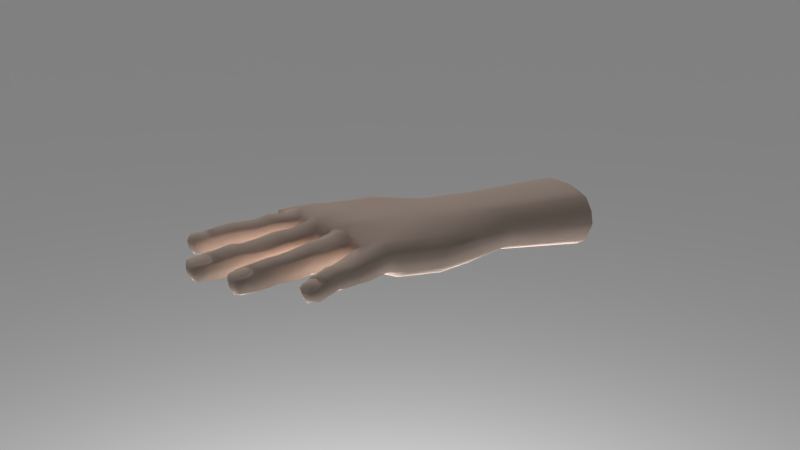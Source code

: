 # Source: Hand.blend  (saved by Blender 2.78.0; exported with 4.5.12 LTS)
import bpy
from mathutils import Matrix  # noqa: F401  (used for matrix-valued properties, if any)

bpy.ops.wm.read_factory_settings(use_empty=True)
scene = bpy.context.scene
scene.name = 'Scene'

# ---- collections
col_collection_1 = bpy.data.collections.new('Collection 1'); scene.collection.children.link(col_collection_1)
col_collection_2 = bpy.data.collections.new('Collection 2'); scene.collection.children.link(col_collection_2)
col_collection_2.hide_render = True
col_collection_2.hide_viewport = True

# ---- materials (node trees are filled in below, after node groups)
mat_material_004 = bpy.data.materials.new('Material.004')
mat_material_004.alpha_threshold = 0.0
mat_material_004.use_transparent_shadow = False
mat_material_004.diffuse_color = (0.8225, 0.6503, 0.5517, 1.0)
mat_material_004.specular_color = (0.3439, 0.3217, 0.2372)
mat_material_004.roughness = 0.5
mat_material_004.specular_intensity = 0.451
mat_material_004.line_color = (0.0, 0.0, 0.0, 1.0)
mat_material_043 = bpy.data.materials.new('Material.043')
mat_material_043.alpha_threshold = 0.0
mat_material_043.use_transparent_shadow = False
mat_material_043.roughness = 0.5
mat_material_043.line_color = (0.0, 0.0, 0.0, 1.0)

# ---- material node trees

# ---- cameras
cam_camera_001 = bpy.data.cameras.new('Camera.001')
cam_camera_001.clip_end = 100.0
cam_camera_001.lens = 35.0
cam_camera_001.sensor_width = 32.0
cam_camera_001.sensor_height = 18.0
cam_camera_001.display_size = 2.0
cam_camera_001.dof.focus_distance = 0.0
cam_camera_001.dof.aperture_fstop = 128.0
cam_camera_001.dof.aperture_blades = 6

# ---- lights
light_point_001 = bpy.data.lights.new('Point.001', 'POINT')
light_point_001.transmission_factor = 0.0
light_point_001.energy = 100.0
light_point_001.shadow_buffer_clip_start = 0.5
light_point_001.shadow_soft_size = 0.1
light_point_001.shadow_maximum_resolution = 0.006
light_point_001.use_absolute_resolution = True
light_point_001.cycles.use_multiple_importance_sampling = False
light_hemi = bpy.data.lights.new('Hemi', 'SUN')
light_hemi.transmission_factor = 0.0
light_hemi.angle = 1.571
light_hemi.energy = 1.0
light_hemi.shadow_buffer_clip_start = 0.5
light_hemi.shadow_soft_size = 1.0
light_hemi.shadow_cascade_max_distance = 1000.0
light_hemi.cycles.use_multiple_importance_sampling = False

# ---- meshes
me_plane_002 = bpy.data.meshes.new('Plane.002')
me_plane_002.from_pydata([(-1.0, -1.0, 0.0), (1.0, -1.0, 0.0), (-1.0, 1.0, 0.0), (1.0, 1.0, 0.0)], [], [(0, 1, 3, 2)])
me_plane_002.use_remesh_preserve_volume = False
me_plane_002.use_remesh_preserve_attributes = False
me_plane_002.use_mirror_vertex_groups = False
me_plane_002.update()
me_cube_017 = bpy.data.meshes.new('Cube.017')
me_cube_017.from_pydata([(-0.3293, -0.1031, 1.46), (-0.3066, -0.09697, 1.458), (-0.3081, -0.1143, 1.459), (-0.3079, -0.1058, 1.443), (-0.3072, -0.1054, 1.462), (-0.3236, -0.09605, 1.456), (-0.3249, -0.1119, 1.457), (-0.3157, -0.1131, 1.457), (-0.3033, -0.115, 1.459), (-0.3032, -0.1062, 1.443), (-0.3376, -0.09587, 1.456), (-0.3459, -0.09554, 1.452), (-0.3379, -0.1031, 1.459), (-0.3418, -0.1032, 1.458), (-0.3478, -0.1091, 1.455), (-0.3462, -0.09627, 1.455), (-0.3543, -0.1018, 1.453), (-0.34, -0.1336, 1.442), (-0.3323, -0.1256, 1.455), (-0.3336, -0.1335, 1.441), (-0.3079, -0.1431, 1.457), (-0.3581, -0.1328, 1.441), (-0.3496, -0.133, 1.441), (-0.3581, -0.1404, 1.452), (-0.3572, -0.1268, 1.453), (-0.3657, -0.133, 1.45), (-0.3572, -0.1279, 1.453), (-0.3644, -0.1335, 1.452), (-0.3525, -0.1602, 1.446), (-0.3231, -0.1515, 1.454), (-0.3245, -0.1593, 1.441), (-0.3219, -0.1582, 1.457), (-0.3134, -0.1576, 1.458), (-0.3458, -0.1533, 1.449), (-0.3363, -0.1665, 1.453), (-0.346, -0.1603, 1.44), (-0.3452, -0.1663, 1.451), (-0.3459, -0.1538, 1.452), (-0.3529, -0.1601, 1.449), (-0.3458, -0.1546, 1.451), (-0.3451, -0.1656, 1.451), (-0.3404, -0.16, 1.454), (-0.3518, -0.1602, 1.451), (-0.3463, -0.1598, 1.453), (-0.3016, -0.1831, 1.455), (-0.2952, -0.1816, 1.455), (-0.2869, -0.178, 1.441), (-0.3135, -0.1795, 1.451), (-0.32, -0.1813, 1.447), (-0.3177, -0.1927, 1.446), (-0.3184, -0.1866, 1.44), (-0.3123, -0.1856, 1.454), (-0.3154, -0.1866, 1.452), (-0.3181, -0.1926, 1.449), (-0.3202, -0.1821, 1.449), (-0.3248, -0.1884, 1.447), (-0.324, -0.1884, 1.449), (-0.3152, -0.1866, 1.451), (-0.3179, -0.1918, 1.449), (-0.32, -0.1829, 1.449), (-0.3199, -0.1875, 1.451), (-0.2807, -0.06526, 1.441), (-0.2767, -0.06013, 1.435), (-0.2773, -0.06348, 1.449), (-0.2556, -0.06198, 1.443), (-0.2599, -0.06105, 1.443), (-0.265, -0.06708, 1.433), (-0.234, -0.116, 1.427), (-0.2181, -0.09357, 1.437), (-0.2061, -0.1033, 1.438), (-0.2044, -0.1684, 1.446), (-0.2335, -0.1307, 1.428), (-0.2062, -0.1284, 1.427), (-0.2372, -0.1517, 1.462), (-0.24, -0.1317, 1.463), (-0.2695, -0.1739, 1.46), (-0.2673, -0.1804, 1.453), (-0.2808, -0.1317, 1.44), (-0.2757, -0.1529, 1.44), (-0.2811, -0.09887, 1.459), (-0.2811, -0.1091, 1.465), (-0.2693, -0.06129, 1.444), (-0.2587, -0.07293, 1.433), (-0.2415, -0.1004, 1.429), (-0.2515, -0.09279, 1.448), (-0.2511, -0.09036, 1.447), (-0.229, -0.08126, 1.44), (-0.2518, -0.08378, 1.433), (-0.1738, -0.1614, 1.451), (-0.1748, -0.1168, 1.458), (-0.2535, -0.1791, 1.452), (-0.2675, -0.1303, 1.436), (-0.2915, -0.09864, 1.458), (-0.2871, -0.1069, 1.444), (-0.2869, -0.1085, 1.464), (-0.2951, -0.1238, 1.458), (-0.2953, -0.133, 1.441), (-0.2887, -0.1341, 1.466), (-0.2843, -0.1446, 1.461), (-0.2911, -0.1637, 1.456), (-0.2824, -0.1559, 1.463), (-0.3513, -0.09619, 1.451), (-0.3527, -0.1081, 1.451), (-0.3305, -0.1112, 1.457), (-0.3509, -0.1021, 1.445), (-0.3536, -0.1019, 1.449), (-0.3316, -0.1041, 1.444), (-0.3307, -0.09678, 1.447), (-0.325, -0.1046, 1.443), (-0.3155, -0.113, 1.446), (-0.302, -0.1059, 1.462), (-0.3459, -0.09596, 1.446), (-0.3387, -0.09628, 1.447), (-0.3472, -0.1091, 1.446), (-0.3398, -0.1103, 1.446), (-0.3476, -0.1098, 1.451), (-0.347, -0.1024, 1.444), (-0.3396, -0.1031, 1.443), (-0.3392, -0.1105, 1.456), (-0.3435, -0.1089, 1.456), (-0.342, -0.09718, 1.456), (-0.3418, -0.103, 1.457), (-0.3476, -0.108, 1.455), (-0.3531, -0.1076, 1.453), (-0.3518, -0.09681, 1.454), (-0.3463, -0.0972, 1.455), (-0.3535, -0.102, 1.455), (-0.3423, -0.0979, 1.455), (-0.3479, -0.107, 1.456), (-0.3467, -0.09796, 1.456), (-0.3522, -0.102, 1.456), (-0.3479, -0.1024, 1.457), (-0.3651, -0.1329, 1.447), (-0.3141, -0.133, 1.443), (-0.3129, -0.1341, 1.461), (-0.3376, -0.1258, 1.456), (-0.3367, -0.1338, 1.458), (-0.3137, -0.1247, 1.446), (-0.3131, -0.1249, 1.458), (-0.3084, -0.133, 1.442), (-0.3227, -0.1248, 1.445), (-0.3336, -0.1257, 1.445), (-0.322, -0.1249, 1.456), (-0.323, -0.1331, 1.441), (-0.3217, -0.1342, 1.459), (-0.3313, -0.1341, 1.458), (-0.3083, -0.1249, 1.445), (-0.3085, -0.1415, 1.446), (-0.3074, -0.134, 1.461), (-0.2945, -0.1429, 1.459), (-0.3571, -0.1265, 1.444), (-0.3489, -0.1259, 1.445), (-0.3576, -0.1398, 1.443), (-0.3491, -0.1407, 1.443), (-0.3571, -0.1261, 1.45), (-0.3579, -0.1408, 1.448), (-0.3476, -0.1258, 1.454), (-0.347, -0.1334, 1.457), (-0.3519, -0.1333, 1.455), (-0.3521, -0.1336, 1.454), (-0.3534, -0.1399, 1.453), (-0.3527, -0.1272, 1.454), (-0.358, -0.1395, 1.452), (-0.3644, -0.1389, 1.451), (-0.3635, -0.1279, 1.452), (-0.3531, -0.1281, 1.453), (-0.3538, -0.1338, 1.455), (-0.358, -0.1384, 1.453), (-0.3573, -0.129, 1.453), (-0.3625, -0.1336, 1.453), (-0.3581, -0.1337, 1.454), (-0.3066, -0.1488, 1.456), (-0.3282, -0.1519, 1.454), (-0.3297, -0.1593, 1.441), (-0.3299, -0.1527, 1.445), (-0.3275, -0.1655, 1.454), (-0.3225, -0.1656, 1.454), (-0.3062, -0.1655, 1.456), (-0.3074, -0.1572, 1.442), (-0.3009, -0.1568, 1.46), (-0.315, -0.1508, 1.443), (-0.3246, -0.1522, 1.444), (-0.3238, -0.166, 1.444), (-0.314, -0.1501, 1.455), (-0.3151, -0.1584, 1.441), (-0.3019, -0.1485, 1.445), (-0.3016, -0.164, 1.444), (-0.3008, -0.1651, 1.455), (-0.292, -0.1546, 1.44), (-0.2935, -0.1563, 1.46), (-0.3458, -0.154, 1.443), (-0.3383, -0.1532, 1.444), (-0.345, -0.1663, 1.443), (-0.3373, -0.1665, 1.443), (-0.345, -0.1669, 1.448), (-0.3372, -0.1527, 1.453), (-0.336, -0.1594, 1.456), (-0.3402, -0.1599, 1.455), (-0.3409, -0.1657, 1.453), (-0.3416, -0.1543, 1.453), (-0.3509, -0.1655, 1.45), (-0.3514, -0.1551, 1.45), (-0.342, -0.1598, 1.454), (-0.3419, -0.1549, 1.452), (-0.3455, -0.1646, 1.452), (-0.346, -0.1551, 1.452), (-0.3505, -0.16, 1.452), (-0.3242, -0.1881, 1.444), (-0.3058, -0.184, 1.442), (-0.2866, -0.179, 1.457), (-0.3072, -0.1784, 1.445), (-0.3065, -0.1778, 1.453), (-0.304, -0.19, 1.453), (-0.3015, -0.1828, 1.441), (-0.2959, -0.1744, 1.444), (-0.3029, -0.1771, 1.444), (-0.3006, -0.189, 1.444), (-0.296, -0.1745, 1.454), (-0.3026, -0.1768, 1.453), (-0.3005, -0.1894, 1.453), (-0.2947, -0.1808, 1.441), (-0.2938, -0.1881, 1.452), (-0.2785, -0.1667, 1.456), (-0.2757, -0.1733, 1.441), (-0.2761, -0.1758, 1.459), (-0.3194, -0.1817, 1.442), (-0.3137, -0.1799, 1.443), (-0.3171, -0.1916, 1.441), (-0.3108, -0.191, 1.443), (-0.3149, -0.1916, 1.45), (-0.317, -0.1817, 1.451), (-0.3225, -0.1925, 1.448), (-0.3243, -0.1841, 1.448), (-0.3185, -0.1913, 1.45), (-0.3203, -0.1835, 1.45), (-0.3231, -0.1882, 1.45), (-0.2327, -0.1691, 1.455), (-0.2056, -0.1658, 1.452), (-0.2043, -0.151, 1.426), (-0.2386, -0.09175, 1.455), (-0.2229, -0.08786, 1.439), (-0.2667, -0.06044, 1.443), (-0.2772, -0.06877, 1.441), (-0.282, -0.0586, 1.442), (-0.2064, -0.1583, 1.457), (-0.207, -0.1008, 1.45), (-0.2601, -0.0696, 1.45), (-0.2605, -0.0707, 1.433), (-0.2644, -0.07566, 1.443), (-0.2735, -0.05791, 1.436), (-0.2808, -0.05626, 1.443), (-0.2752, -0.06116, 1.449), (-0.2793, -0.06584, 1.447), (-0.2824, -0.06213, 1.442), (-0.2796, -0.06313, 1.437), (-0.281, -0.058, 1.437), (-0.2813, -0.06103, 1.448), (-0.2387, -0.1425, 1.462), (-0.2068, -0.1409, 1.46), (-0.2597, -0.06165, 1.436), (-0.2611, -0.0632, 1.45), (-0.2675, -0.07136, 1.448), (-0.2697, -0.07151, 1.435), (-0.264, -0.07456, 1.436), (-0.265, -0.06805, 1.45), (-0.2376, -0.09487, 1.456), (-0.2558, -0.09529, 1.446), (-0.2556, -0.1021, 1.435), (-0.2394, -0.106, 1.427), (-0.206, -0.1349, 1.427), (-0.2308, -0.1758, 1.448), (-0.2038, -0.1594, 1.429), (-0.2587, -0.1699, 1.435), (-0.1745, -0.152, 1.43), (-0.2273, -0.1658, 1.43), (-0.2732, -0.1823, 1.454), (-0.2051, -0.1415, 1.427), (-0.2067, -0.1496, 1.46), (-0.2066, -0.1318, 1.46), (-0.2391, -0.1029, 1.462), (-0.2056, -0.1058, 1.456), (-0.2778, -0.1646, 1.444), (-0.2059, -0.1141, 1.458), (-0.1097, -0.1163, 1.458), (-0.1097, -0.1094, 1.455), (-0.1097, -0.1324, 1.46), (-0.1097, -0.1505, 1.458), (-0.1097, -0.1376, 1.421), (-0.1097, -0.1524, 1.422), (-0.1097, -0.1656, 1.439), (-0.2807, -0.1216, 1.464), (-0.2804, -0.105, 1.442), (-0.272, -0.1626, 1.441), (-0.2713, -0.1653, 1.459), (-0.2677, -0.178, 1.443), (-0.2814, -0.09828, 1.45), (-0.2794, -0.119, 1.44), (-0.2796, -0.1448, 1.464), (-0.2776, -0.1422, 1.442), (-0.2699, -0.1716, 1.44), (-0.2772, -0.1554, 1.465), (-0.2837, -0.1339, 1.467), (-0.2751, -0.06111, 1.449), (-0.2795, -0.0586, 1.448), (-0.2697, -0.05996, 1.438), (-0.2734, -0.05829, 1.438), (-0.2739, -0.05811, 1.444), (-0.2748, -0.06025, 1.448), (-0.2733, -0.05774, 1.439), (-0.2716, -0.06243, 1.448), (-0.2622, -0.07593, 1.437), (-0.2572, -0.0713, 1.45), (-0.252, -0.06468, 1.443), (-0.2272, -0.08802, 1.452), (-0.2313, -0.08209, 1.451), (-0.2457, -0.0924, 1.454), (-0.241, -0.08804, 1.453), (-0.2437, -0.09381, 1.431), (-0.2552, -0.08462, 1.445), (-0.2413, -0.07494, 1.45), (-0.2438, -0.07686, 1.434), (-0.2481, -0.08002, 1.451), (-0.241, -0.07308, 1.441), (-0.1745, -0.1086, 1.448), (-0.1745, -0.1494, 1.459), (-0.174, -0.1569, 1.457), (-0.1748, -0.1113, 1.436), (-0.1749, -0.1379, 1.429), (-0.1749, -0.1279, 1.429), (-0.1745, -0.1114, 1.456), (-0.2664, -0.09981, 1.443), (-0.2648, -0.09698, 1.453), (-0.2644, -0.1132, 1.436), (-0.2655, -0.1005, 1.461), (-0.2618, -0.1539, 1.464), (-0.2555, -0.1721, 1.458), (-0.2634, -0.1514, 1.435), (-0.2646, -0.144, 1.463), (-0.2389, -0.1116, 1.463), (-0.2333, -0.1373, 1.429), (-0.2349, -0.1603, 1.459), (-0.2389, -0.09803, 1.458), (-0.2399, -0.1209, 1.461), (-0.2292, -0.1561, 1.427), (-0.2881, -0.133, 1.442), (-0.2929, -0.1472, 1.445), (-0.2839, -0.1438, 1.446), (-0.2908, -0.1621, 1.443), (-0.2957, -0.1246, 1.444), (-0.2875, -0.1209, 1.445), (-0.2859, -0.09834, 1.449), (-0.2965, -0.1341, 1.464), (-0.2858, -0.1212, 1.459), (-0.2932, -0.1074, 1.462), (-0.2936, -0.117, 1.459), (-0.2886, -0.1461, 1.459), (-0.2854, -0.1534, 1.441), (-0.351, -0.1078, 1.447), (-0.3497, -0.09657, 1.447), (-0.3071, -0.09776, 1.446), (-0.3086, -0.1138, 1.447), (-0.3316, -0.1112, 1.447), (-0.329, -0.09588, 1.457), (-0.3246, -0.09693, 1.446), (-0.3254, -0.1118, 1.446), (-0.3238, -0.1038, 1.46), (-0.3022, -0.09812, 1.446), (-0.3038, -0.1142, 1.447), (-0.3018, -0.09727, 1.457), (-0.3143, -0.09719, 1.445), (-0.3142, -0.0963, 1.456), (-0.3146, -0.1054, 1.443), (-0.3152, -0.1046, 1.46), (-0.3436, -0.108, 1.455), (-0.3525, -0.1066, 1.455), (-0.3514, -0.09774, 1.455), (-0.3449, -0.107, 1.456), (-0.3435, -0.1028, 1.457), (-0.3437, -0.09855, 1.456), (-0.3518, -0.1059, 1.456), (-0.3508, -0.09826, 1.456), (-0.3621, -0.1386, 1.443), (-0.3616, -0.1275, 1.445), (-0.3631, -0.1273, 1.449), (-0.3639, -0.1391, 1.447), (-0.3396, -0.1261, 1.446), (-0.3144, -0.1419, 1.446), (-0.3395, -0.1414, 1.444), (-0.3138, -0.1435, 1.457), (-0.3377, -0.1421, 1.455), (-0.3624, -0.1328, 1.442), (-0.3334, -0.1417, 1.444), (-0.3323, -0.1427, 1.454), (-0.3079, -0.1245, 1.458), (-0.3228, -0.142, 1.444), (-0.3222, -0.1435, 1.455), (-0.2943, -0.1417, 1.446), (-0.3481, -0.1415, 1.453), (-0.3538, -0.1392, 1.452), (-0.3636, -0.1383, 1.452), (-0.3629, -0.1289, 1.452), (-0.3549, -0.1383, 1.453), (-0.3543, -0.1293, 1.454), (-0.3623, -0.1376, 1.453), (-0.3618, -0.1296, 1.453), (-0.3491, -0.1656, 1.443), (-0.3496, -0.1552, 1.444), (-0.3511, -0.1547, 1.447), (-0.3505, -0.1659, 1.447), (-0.3073, -0.1494, 1.445), (-0.307, -0.165, 1.446), (-0.329, -0.1659, 1.444), (-0.35, -0.1602, 1.441), (-0.3058, -0.1571, 1.46), (-0.327, -0.1586, 1.457), (-0.3018, -0.1481, 1.457), (-0.3019, -0.1562, 1.442), (-0.3144, -0.1659, 1.444), (-0.3136, -0.1658, 1.455), (-0.2942, -0.1471, 1.458), (-0.3381, -0.16, 1.441), (-0.3413, -0.1651, 1.452), (-0.3503, -0.1648, 1.451), (-0.3507, -0.1559, 1.451), (-0.3426, -0.1643, 1.453), (-0.3431, -0.1554, 1.453), (-0.3495, -0.1642, 1.452), (-0.35, -0.1562, 1.452), (-0.3204, -0.1915, 1.442), (-0.3223, -0.1833, 1.442), (-0.3239, -0.1834, 1.446), (-0.322, -0.1924, 1.445), (-0.3043, -0.1898, 1.445), (-0.2882, -0.1717, 1.456), (-0.2849, -0.1859, 1.453), (-0.3217, -0.1874, 1.44), (-0.3054, -0.1837, 1.455), (-0.2882, -0.1715, 1.446), (-0.2853, -0.1848, 1.443), (-0.2935, -0.1873, 1.444), (-0.2734, -0.1799, 1.443), (-0.3108, -0.1917, 1.451), (-0.3124, -0.1853, 1.44), (-0.3237, -0.1847, 1.449), (-0.3219, -0.1918, 1.448), (-0.317, -0.1825, 1.45), (-0.3149, -0.191, 1.45), (-0.3162, -0.1906, 1.45), (-0.3165, -0.1869, 1.452), (-0.3179, -0.1833, 1.451), (-0.3215, -0.1913, 1.449), (-0.3232, -0.185, 1.45), (-0.206, -0.1225, 1.459), (-0.2725, -0.06271, 1.434), (-0.2731, -0.06557, 1.449), (-0.2313, -0.1734, 1.436), (-0.2041, -0.1653, 1.434), (-0.2073, -0.1135, 1.427), (-0.2547, -0.0993, 1.437), (-0.2276, -0.09488, 1.429), (-0.267, -0.05942, 1.437), (-0.2693, -0.0623, 1.45), (-0.2753, -0.06813, 1.447), (-0.2766, -0.06638, 1.436), (-0.1741, -0.1592, 1.434), (-0.2563, -0.06405, 1.45), (-0.2628, -0.07318, 1.449), (-0.2558, -0.06347, 1.436), (-0.2801, -0.05881, 1.448), (-0.279, -0.05585, 1.438), (-0.2821, -0.06349, 1.446), (-0.2821, -0.06081, 1.437), (-0.2556, -0.08602, 1.437), (-0.2698, -0.07358, 1.442), (-0.2214, -0.09173, 1.452), (-0.2482, -0.09472, 1.454), (-0.223, -0.1021, 1.426), (-0.2313, -0.1449, 1.427), (-0.2824, -0.1532, 1.442), (-0.2672, -0.1326, 1.466), (-0.1749, -0.1324, 1.46), (-0.2856, -0.09887, 1.459), (-0.1097, -0.1227, 1.46), (-0.1097, -0.1062, 1.447), (-0.1097, -0.142, 1.46), (-0.1097, -0.1585, 1.455), (-0.1097, -0.132, 1.422), (-0.1097, -0.1443, 1.421), (-0.1097, -0.1279, 1.423), (-0.1097, -0.1202, 1.424), (-0.1097, -0.1607, 1.427), (-0.1097, -0.164, 1.447), (-0.1097, -0.1101, 1.432), (-0.262, -0.1612, 1.436), (-0.2552, -0.1763, 1.439), (-0.2784, -0.05615, 1.439), (-0.2793, -0.05585, 1.444), (-0.2701, -0.06042, 1.444), (-0.2778, -0.05597, 1.444), (-0.2786, -0.05819, 1.448), (-0.2721, -0.06149, 1.448), (-0.2705, -0.05929, 1.439), (-0.2774, -0.05594, 1.44), (-0.2627, -0.07659, 1.444), (-0.2528, -0.06664, 1.45), (-0.2609, -0.07456, 1.449), (-0.253, -0.06632, 1.435), (-0.2467, -0.08941, 1.452), (-0.2533, -0.09523, 1.437), (-0.2336, -0.08762, 1.432), (-0.2524, -0.0826, 1.45), (-0.1748, -0.1236, 1.459), (-0.1749, -0.1325, 1.429), (-0.1748, -0.1444, 1.429), (-0.1738, -0.1627, 1.444), (-0.1748, -0.1411, 1.459), (-0.1749, -0.1199, 1.429), (-0.2665, -0.121, 1.463), (-0.2577, -0.1636, 1.46), (-0.2662, -0.1396, 1.437), (-0.2649, -0.1101, 1.464), (-0.2871, -0.146, 1.447), (-0.2825, -0.1612, 1.444), (-0.294, -0.1159, 1.447), (-0.2928, -0.1068, 1.443), (-0.2915, -0.09863, 1.448), (-0.2833, -0.1631, 1.456), (-0.2876, -0.156, 1.462)], [], [(105, 104, 357, 102), (105, 101, 358, 104), (362, 5, 363, 107), (103, 361, 364, 6), (106, 108, 364, 361), (106, 107, 363, 108), (0, 365, 5, 362), (0, 103, 6, 365), (1, 368, 366, 359), (2, 360, 367, 8), (3, 9, 367, 360), (3, 359, 366, 9), (4, 110, 368, 1), (4, 2, 8, 110), (370, 1, 359, 369), (5, 370, 369, 363), (6, 364, 109, 7), (7, 109, 360, 2), (108, 371, 109, 364), (371, 3, 360, 109), (108, 363, 369, 371), (371, 369, 359, 3), (365, 372, 370, 5), (372, 4, 1, 370), (365, 6, 7, 372), (372, 7, 2, 4), (368, 92, 525, 366), (8, 367, 523, 354), (9, 524, 523, 367), (9, 366, 525, 524), (110, 353, 92, 368), (110, 8, 354, 353), (10, 362, 107, 112), (11, 10, 112, 111), (11, 111, 358, 101), (115, 102, 357, 113), (115, 113, 114, 118), (118, 114, 361, 103), (116, 117, 114, 113), (116, 113, 357, 104), (117, 106, 361, 114), (116, 104, 358, 111), (116, 111, 112, 117), (117, 112, 107, 106), (12, 0, 362, 10), (103, 0, 12, 118), (13, 119, 118, 12), (13, 121, 373, 119), (13, 12, 10, 120), (13, 120, 127, 121), (14, 123, 102, 115), (14, 115, 118, 119), (14, 119, 373, 122), (14, 122, 374, 123), (15, 120, 10, 11), (15, 11, 101, 124), (15, 124, 375, 125), (15, 125, 127, 120), (16, 105, 102, 123), (16, 123, 374, 126), (16, 124, 101, 105), (16, 126, 375, 124), (121, 377, 376, 373), (121, 127, 378, 377), (122, 373, 376, 128), (122, 128, 379, 374), (125, 375, 380, 129), (125, 129, 378, 127), (126, 374, 379, 130), (126, 130, 380, 375), (131, 130, 379, 128), (131, 128, 376, 377), (131, 377, 378, 129), (131, 129, 380, 130), (132, 390, 381, 384), (132, 383, 382, 390), (135, 18, 141, 385), (389, 387, 391, 392), (17, 19, 391, 387), (17, 385, 141, 19), (136, 145, 18, 135), (136, 389, 392, 145), (138, 393, 146, 137), (388, 386, 147, 20), (133, 139, 147, 386), (133, 137, 146, 139), (134, 148, 393, 138), (134, 388, 20, 148), (142, 138, 137, 140), (18, 142, 140, 141), (392, 391, 394, 395), (395, 394, 386, 388), (19, 143, 394, 391), (143, 133, 386, 394), (19, 141, 140, 143), (143, 140, 137, 133), (145, 144, 142, 18), (144, 134, 138, 142), (145, 392, 395, 144), (144, 395, 388, 134), (393, 95, 348, 146), (20, 147, 396, 149), (139, 96, 396, 147), (139, 146, 348, 96), (148, 351, 95, 393), (148, 20, 149, 351), (156, 135, 385, 151), (154, 156, 151, 150), (154, 150, 382, 383), (155, 384, 381, 152), (155, 152, 153, 397), (397, 153, 387, 389), (21, 22, 153, 152), (21, 152, 381, 390), (22, 17, 387, 153), (21, 390, 382, 150), (21, 150, 151, 22), (22, 151, 385, 17), (157, 136, 135, 156), (157, 397, 389, 136), (158, 160, 397, 157), (158, 159, 398, 160), (158, 157, 156, 161), (158, 161, 165, 159), (23, 163, 384, 155), (23, 155, 397, 160), (23, 160, 398, 162), (23, 162, 399, 163), (24, 161, 156, 154), (24, 154, 383, 164), (24, 164, 400, 26), (24, 26, 165, 161), (25, 132, 384, 163), (25, 163, 399, 27), (25, 164, 383, 132), (25, 27, 400, 164), (159, 166, 401, 398), (159, 165, 402, 166), (162, 398, 401, 167), (162, 167, 403, 399), (26, 400, 404, 168), (26, 168, 402, 165), (27, 399, 403, 169), (27, 169, 404, 400), (170, 169, 403, 167), (170, 167, 401, 166), (170, 166, 402, 168), (170, 168, 404, 169), (28, 412, 405, 408), (28, 407, 406, 412), (172, 29, 181, 174), (175, 411, 182, 176), (173, 30, 182, 411), (173, 174, 181, 30), (414, 31, 29, 172), (414, 175, 176, 31), (171, 415, 185, 409), (177, 410, 186, 187), (178, 416, 186, 410), (178, 409, 185, 416), (413, 179, 415, 171), (413, 177, 187, 179), (183, 171, 409, 180), (29, 183, 180, 181), (176, 182, 417, 418), (418, 417, 410, 177), (30, 184, 417, 182), (184, 178, 410, 417), (30, 181, 180, 184), (184, 180, 409, 178), (31, 32, 183, 29), (32, 413, 171, 183), (31, 176, 418, 32), (32, 418, 177, 413), (415, 419, 345, 185), (187, 186, 347, 99), (416, 188, 347, 186), (416, 185, 345, 188), (179, 189, 419, 415), (179, 187, 99, 189), (195, 172, 174, 191), (33, 195, 191, 190), (33, 190, 406, 407), (194, 408, 405, 192), (194, 192, 193, 34), (34, 193, 411, 175), (35, 420, 193, 192), (35, 192, 405, 412), (420, 173, 411, 193), (35, 412, 406, 190), (35, 190, 191, 420), (420, 191, 174, 173), (196, 414, 172, 195), (196, 34, 175, 414), (197, 198, 34, 196), (197, 41, 421, 198), (197, 196, 195, 199), (197, 199, 203, 41), (36, 200, 408, 194), (36, 194, 34, 198), (36, 198, 421, 40), (36, 40, 422, 200), (37, 199, 195, 33), (37, 33, 407, 201), (37, 201, 423, 39), (37, 39, 203, 199), (38, 28, 408, 200), (38, 200, 422, 42), (38, 201, 407, 28), (38, 42, 423, 201), (41, 202, 424, 421), (41, 203, 425, 202), (40, 421, 424, 204), (40, 204, 426, 422), (39, 423, 427, 205), (39, 205, 425, 203), (42, 422, 426, 206), (42, 206, 427, 423), (43, 206, 426, 204), (43, 204, 424, 202), (43, 202, 425, 205), (43, 205, 427, 206), (207, 435, 428, 431), (207, 430, 429, 435), (211, 218, 215, 210), (212, 432, 216, 219), (208, 213, 216, 432), (208, 210, 215, 213), (436, 44, 218, 211), (436, 212, 219, 44), (217, 433, 437, 214), (218, 217, 214, 215), (219, 216, 439, 221), (221, 439, 438, 434), (213, 220, 439, 216), (220, 46, 438, 439), (213, 215, 214, 220), (220, 214, 437, 46), (44, 45, 217, 218), (45, 209, 433, 217), (44, 219, 221, 45), (45, 221, 434, 209), (433, 222, 281, 437), (434, 438, 440, 275), (46, 223, 440, 438), (46, 437, 281, 223), (209, 224, 222, 433), (209, 434, 275, 224), (47, 211, 210, 226), (48, 47, 226, 225), (48, 225, 429, 430), (49, 431, 428, 227), (49, 227, 228, 441), (441, 228, 432, 212), (50, 442, 228, 227), (50, 227, 428, 435), (442, 208, 432, 228), (50, 435, 429, 225), (50, 225, 226, 442), (442, 226, 210, 208), (51, 436, 211, 47), (51, 441, 212, 436), (52, 229, 441, 51), (52, 57, 446, 229), (52, 51, 47, 230), (52, 230, 445, 57), (53, 231, 431, 49), (53, 49, 441, 229), (53, 229, 446, 58), (53, 58, 444, 231), (54, 230, 47, 48), (54, 48, 430, 232), (54, 232, 443, 59), (54, 59, 445, 230), (55, 207, 431, 231), (55, 231, 444, 56), (55, 232, 430, 207), (55, 56, 443, 232), (57, 448, 447, 446), (57, 445, 449, 448), (58, 446, 447, 233), (58, 233, 450, 444), (59, 443, 451, 234), (59, 234, 449, 445), (56, 444, 450, 235), (56, 235, 451, 443), (60, 235, 450, 233), (60, 233, 447, 448), (60, 448, 449, 234), (60, 234, 451, 235), (236, 237, 244, 340), (236, 340, 518, 335), (237, 88, 325, 244), (69, 245, 323, 326), (69, 326, 516, 457), (61, 242, 462, 252), (61, 252, 470, 253), (61, 253, 471, 254), (61, 254, 463, 242), (62, 453, 463, 254), (62, 254, 471, 255), (62, 255, 469, 249), (62, 249, 460, 453), (63, 454, 461, 251), (63, 251, 468, 256), (63, 256, 470, 252), (63, 252, 462, 454), (243, 250, 469, 255), (243, 255, 471, 253), (243, 253, 470, 256), (243, 256, 468, 250), (65, 241, 461, 260), (64, 65, 260, 465), (65, 259, 460, 241), (64, 467, 259, 65), (473, 242, 463, 262), (248, 473, 262, 263), (473, 261, 462, 242), (248, 466, 261, 473), (66, 453, 460, 259), (247, 66, 259, 467), (66, 262, 463, 453), (247, 263, 262, 66), (264, 454, 462, 261), (246, 264, 261, 466), (264, 260, 461, 454), (246, 465, 260, 264), (265, 239, 315, 475), (341, 265, 475, 331), (265, 474, 313, 239), (341, 245, 474, 265), (268, 83, 459, 476), (67, 268, 476, 457), (268, 267, 458, 83), (67, 332, 267, 268), (266, 84, 458, 267), (330, 266, 267, 332), (266, 475, 315, 84), (330, 331, 475, 266), (68, 240, 313, 474), (69, 68, 474, 245), (68, 476, 459, 240), (69, 457, 476, 68), (270, 90, 494, 455), (236, 270, 70, 237), (270, 455, 456, 70), (237, 70, 514, 88), (70, 456, 464, 514), (274, 343, 238, 271), (274, 271, 456, 455), (274, 272, 493, 343), (274, 455, 494, 272), (271, 238, 513, 273), (271, 273, 464, 456), (71, 339, 519, 91), (71, 91, 332, 67), (71, 72, 269, 339), (71, 67, 457, 72), (72, 328, 512, 269), (72, 457, 516, 328), (477, 336, 519, 339), (477, 343, 493, 336), (477, 276, 238, 343), (477, 339, 269, 276), (276, 327, 513, 238), (276, 269, 512, 327), (73, 257, 337, 334), (73, 334, 518, 340), (73, 277, 258, 257), (73, 340, 244, 277), (277, 324, 515, 258), (277, 244, 325, 324), (74, 342, 517, 479), (74, 479, 337, 257), (74, 278, 452, 342), (74, 257, 258, 278), (278, 480, 511, 452), (278, 258, 515, 480), (279, 280, 245, 341), (279, 341, 331, 333), (280, 329, 323, 245), (338, 342, 452, 282), (338, 282, 280, 279), (338, 520, 517, 342), (338, 279, 333, 520), (282, 452, 511, 89), (282, 89, 329, 280), (75, 335, 518, 293), (75, 293, 222, 224), (291, 93, 350, 295), (291, 295, 331, 330), (291, 330, 332, 296), (291, 296, 349, 93), (75, 224, 275, 76), (75, 76, 90, 335), (76, 275, 440, 294), (76, 294, 494, 90), (299, 223, 281, 292), (299, 292, 493, 272), (299, 272, 494, 294), (299, 294, 440, 223), (77, 91, 519, 298), (77, 298, 346, 344), (77, 344, 349, 296), (77, 296, 332, 91), (78, 336, 493, 292), (78, 478, 346, 298), (78, 298, 519, 336), (300, 334, 337, 297), (300, 297, 98, 100), (300, 100, 222, 293), (300, 293, 518, 334), (301, 479, 517, 290), (301, 290, 352, 97), (301, 97, 98, 297), (301, 297, 337, 479), (79, 333, 331, 295), (79, 295, 350, 481), (80, 94, 352, 290), (80, 290, 517, 520), (80, 520, 333, 79), (80, 79, 481, 94), (302, 303, 468, 251), (302, 251, 461, 309), (496, 495, 469, 250), (496, 250, 468, 303), (305, 304, 460, 249), (305, 249, 469, 495), (81, 309, 461, 241), (81, 241, 460, 304), (306, 498, 499, 307), (306, 307, 500, 497), (306, 497, 501, 308), (306, 308, 502, 498), (302, 309, 500, 307), (302, 307, 499, 303), (496, 498, 502, 495), (496, 303, 499, 498), (305, 495, 502, 308), (305, 308, 501, 304), (81, 497, 500, 309), (81, 304, 501, 497), (311, 504, 465, 246), (311, 246, 466, 505), (82, 310, 263, 247), (82, 247, 467, 506), (503, 505, 466, 248), (503, 248, 263, 310), (312, 506, 467, 64), (312, 64, 465, 504), (239, 313, 314, 316), (316, 314, 319, 321), (239, 316, 507, 315), (316, 321, 510, 507), (83, 458, 508, 317), (317, 508, 472, 87), (83, 317, 509, 459), (317, 87, 320, 509), (84, 315, 507, 85), (85, 507, 510, 318), (84, 85, 508, 458), (85, 318, 472, 508), (240, 459, 509, 86), (86, 509, 320, 322), (240, 86, 314, 313), (86, 322, 319, 314), (321, 319, 504, 311), (321, 311, 505, 510), (87, 472, 310, 82), (87, 82, 506, 320), (318, 510, 505, 503), (318, 503, 310, 472), (322, 320, 506, 312), (322, 312, 504, 319), (89, 283, 284, 329), (89, 511, 482, 283), (329, 284, 483, 323), (480, 515, 484, 285), (480, 285, 482, 511), (324, 286, 484, 515), (324, 325, 485, 286), (327, 512, 486, 287), (327, 287, 487, 513), (328, 488, 486, 512), (328, 516, 489, 488), (273, 288, 490, 464), (273, 513, 487, 288), (514, 464, 490, 289), (88, 514, 289, 491), (326, 492, 489, 516), (326, 323, 483, 492), (88, 491, 485, 325), (481, 350, 525, 92), (352, 354, 523, 349), (93, 349, 523, 524), (93, 524, 525, 350), (94, 481, 92, 353), (352, 349, 348, 95), (98, 149, 396, 346), (344, 346, 396, 96), (344, 96, 348, 349), (97, 352, 95, 351), (97, 351, 149, 98), (98, 346, 521, 355), (419, 355, 521, 345), (99, 347, 522, 526), (222, 526, 522, 281), (188, 356, 522, 347), (188, 345, 521, 356), (478, 356, 521, 346), (189, 527, 355, 419), (100, 98, 355, 527), (189, 99, 526, 527), (100, 527, 526, 222), (94, 353, 354, 352), (236, 335, 90, 270), (478, 78, 292, 281), (281, 522, 356, 478)])
me_cube_017.polygons.foreach_set('use_smooth', [True] * 518)
_k = set([(26, 165), (26, 400), (39, 203), (39, 423), (40, 422), (42, 423), (56, 444), (57, 445), (57, 446), (58, 444), (58, 446), (59, 443), (59, 445), (81, 309), (302, 303), (302, 309), (303, 496), (304, 305), (305, 495), (495, 496)])
me_cube_017.attributes.new('sharp_edge', 'BOOLEAN', 'EDGE').data.foreach_set('value', [ (min(e.vertices), max(e.vertices)) in _k for e in me_cube_017.edges])
_uv = me_cube_017.uv_layers.new(name='UVMap')
_uv.uv.foreach_set('vector', [0.3811, 0.786, 0.3662, 0.7859, 0.3683, 0.7611, 0.3852, 0.7615, 0.4447, 0.7829, 0.4435, 0.7611, 0.4635, 0.7632, 0.4631, 0.7867, 0.4432, 0.6807, 0.4441, 0.6608, 0.4659, 0.6626, 0.4648, 0.6849, 0.394, 0.6803, 0.3707, 0.6812, 0.3741, 0.662, 0.3949, 0.6616, 0.7471, 0.7507, 0.7459, 0.7357, 0.7725, 0.7343, 0.7739, 0.7492, 0.7471, 0.7507, 0.72, 0.7539, 0.7189, 0.7388, 0.7459, 0.7357, 0.4195, 0.6798, 0.419, 0.6606, 0.4441, 0.6608, 0.4432, 0.6807, 0.4195, 0.6798, 0.394, 0.6803, 0.3949, 0.6616, 0.419, 0.6606, 0.44, 0.6109, 0.4388, 0.5924, 0.4585, 0.5925, 0.4612, 0.6119, 0.3943, 0.6173, 0.3781, 0.6215, 0.3779, 0.613, 0.3918, 0.6037, 0.7437, 0.6841, 0.7447, 0.6691, 0.771, 0.67, 0.7705, 0.6852, 0.7437, 0.6841, 0.7161, 0.684, 0.7172, 0.6674, 0.7447, 0.6691, 0.416, 0.6124, 0.4137, 0.5945, 0.4388, 0.5924, 0.44, 0.6109, 0.416, 0.6124, 0.3943, 0.6173, 0.3918, 0.6037, 0.4137, 0.5945, 0.4432, 0.6326, 0.44, 0.6109, 0.4612, 0.6119, 0.4652, 0.6317, 0.4441, 0.6608, 0.4432, 0.6326, 0.4652, 0.6317, 0.4659, 0.6626, 0.3949, 0.6616, 0.3741, 0.662, 0.3773, 0.6375, 0.3951, 0.6369, 0.3951, 0.6369, 0.3773, 0.6375, 0.3781, 0.6215, 0.3943, 0.6173, 0.7459, 0.7357, 0.7441, 0.7068, 0.7706, 0.7064, 0.7725, 0.7343, 0.7441, 0.7068, 0.7437, 0.6841, 0.7705, 0.6852, 0.7706, 0.7064, 0.7459, 0.7357, 0.7189, 0.7388, 0.7168, 0.7085, 0.7441, 0.7068, 0.7441, 0.7068, 0.7168, 0.7085, 0.7161, 0.684, 0.7437, 0.6841, 0.419, 0.6606, 0.4177, 0.6349, 0.4432, 0.6326, 0.4441, 0.6608, 0.4177, 0.6349, 0.416, 0.6124, 0.44, 0.6109, 0.4432, 0.6326, 0.419, 0.6606, 0.3949, 0.6616, 0.3951, 0.6369, 0.4177, 0.6349, 0.4177, 0.6349, 0.3951, 0.6369, 0.3943, 0.6173, 0.416, 0.6124, 0.4388, 0.5924, 0.4371, 0.5571, 0.4564, 0.5499, 0.4585, 0.5925, 0.3918, 0.6037, 0.3779, 0.613, 0.3734, 0.6025, 0.3811, 0.5823, 0.7447, 0.6691, 0.7462, 0.6393, 0.7716, 0.6379, 0.771, 0.67, 0.7447, 0.6691, 0.7172, 0.6674, 0.7185, 0.6419, 0.7462, 0.6393, 0.4137, 0.5945, 0.4064, 0.5664, 0.4371, 0.5571, 0.4388, 0.5924, 0.4137, 0.5945, 0.3918, 0.6037, 0.3811, 0.5823, 0.4064, 0.5664, 0.4421, 0.7122, 0.4432, 0.6807, 0.4648, 0.6849, 0.4654, 0.7193, 0.4431, 0.7429, 0.4421, 0.7122, 0.4654, 0.7193, 0.4646, 0.7474, 0.4431, 0.7429, 0.4646, 0.7474, 0.4635, 0.7632, 0.4435, 0.7611, 0.3885, 0.742, 0.3852, 0.7615, 0.3683, 0.7611, 0.369, 0.743, 0.3885, 0.742, 0.369, 0.743, 0.3694, 0.7136, 0.3929, 0.711, 0.3929, 0.711, 0.3694, 0.7136, 0.3707, 0.6812, 0.394, 0.6803, 0.7474, 0.8001, 0.7478, 0.7757, 0.7739, 0.7742, 0.7724, 0.7988, 0.7474, 0.8001, 0.7724, 0.7988, 0.7707, 0.8146, 0.7464, 0.8157, 0.7478, 0.7757, 0.7471, 0.7507, 0.7739, 0.7492, 0.7739, 0.7742, 0.7474, 0.8001, 0.7464, 0.8157, 0.7221, 0.8097, 0.7224, 0.797, 0.7474, 0.8001, 0.7224, 0.797, 0.7218, 0.7763, 0.7478, 0.7757, 0.7478, 0.7757, 0.7218, 0.7763, 0.72, 0.7539, 0.7471, 0.7507, 0.4184, 0.7037, 0.4195, 0.6798, 0.4432, 0.6807, 0.4421, 0.7122, 0.394, 0.6803, 0.4195, 0.6798, 0.4184, 0.7037, 0.3929, 0.711, 0.4188, 0.7134, 0.4039, 0.7217, 0.3929, 0.711, 0.4184, 0.7037, 0.4188, 0.7134, 0.4189, 0.7142, 0.4064, 0.7225, 0.4039, 0.7217, 0.4188, 0.7134, 0.4184, 0.7037, 0.4421, 0.7122, 0.4322, 0.7214, 0.4188, 0.7134, 0.4322, 0.7214, 0.4299, 0.7223, 0.4189, 0.7142, 0.3976, 0.7414, 0.3929, 0.7614, 0.3852, 0.7615, 0.3885, 0.742, 0.3976, 0.7414, 0.3885, 0.742, 0.3929, 0.711, 0.4039, 0.7217, 0.3976, 0.7414, 0.4039, 0.7217, 0.4064, 0.7225, 0.4008, 0.7421, 0.3976, 0.7414, 0.4008, 0.7421, 0.3968, 0.7619, 0.3929, 0.7614, 0.4345, 0.7406, 0.4322, 0.7214, 0.4421, 0.7122, 0.4431, 0.7429, 0.4345, 0.7406, 0.4431, 0.7429, 0.4435, 0.7611, 0.4353, 0.7595, 0.4345, 0.7406, 0.4353, 0.7595, 0.4317, 0.7596, 0.4315, 0.7411, 0.4345, 0.7406, 0.4315, 0.7411, 0.4299, 0.7223, 0.4322, 0.7214, 0.3884, 0.7856, 0.3811, 0.786, 0.3852, 0.7615, 0.3929, 0.7614, 0.3884, 0.7856, 0.3929, 0.7614, 0.3968, 0.7619, 0.3935, 0.7858, 0.4359, 0.7806, 0.4353, 0.7595, 0.4435, 0.7611, 0.4447, 0.7829, 0.4359, 0.7806, 0.4303, 0.7809, 0.4317, 0.7596, 0.4353, 0.7595, 0.2914, 0.842, 0.2909, 0.8561, 0.2619, 0.8592, 0.2535, 0.8488, 0.2914, 0.842, 0.3316, 0.8527, 0.3222, 0.8623, 0.2909, 0.8561, 0.2502, 0.8763, 0.2535, 0.8488, 0.2619, 0.8592, 0.2606, 0.8779, 0.2502, 0.8763, 0.2606, 0.8779, 0.2641, 0.8977, 0.257, 0.9058, 0.3338, 0.8794, 0.3252, 0.9075, 0.3184, 0.8994, 0.3233, 0.8805, 0.3338, 0.8794, 0.3233, 0.8805, 0.3222, 0.8623, 0.3316, 0.8527, 0.2906, 0.9224, 0.257, 0.9058, 0.2641, 0.8977, 0.2901, 0.9076, 0.2906, 0.9224, 0.2901, 0.9076, 0.3184, 0.8994, 0.3252, 0.9075, 0.2904, 0.8818, 0.2901, 0.9076, 0.2641, 0.8977, 0.2606, 0.8779, 0.2904, 0.8818, 0.2606, 0.8779, 0.2619, 0.8592, 0.2909, 0.8561, 0.2904, 0.8818, 0.2909, 0.8561, 0.3222, 0.8623, 0.3233, 0.8805, 0.2904, 0.8818, 0.3233, 0.8805, 0.3184, 0.8994, 0.2901, 0.9076, 0.2534, 0.7848, 0.2392, 0.7814, 0.2432, 0.7664, 0.2576, 0.7694, 0.3312, 0.7905, 0.3321, 0.7742, 0.3496, 0.776, 0.3468, 0.7909, 0.3287, 0.7126, 0.3306, 0.6958, 0.3517, 0.7019, 0.35, 0.7185, 0.2736, 0.7057, 0.2483, 0.7041, 0.248, 0.6875, 0.2743, 0.6881, 0.8282, 0.7424, 0.8258, 0.7266, 0.8523, 0.7221, 0.8548, 0.7384, 0.8282, 0.7424, 0.8012, 0.7482, 0.7995, 0.7327, 0.8258, 0.7266, 0.3022, 0.7091, 0.3034, 0.6905, 0.3306, 0.6958, 0.3287, 0.7126, 0.3022, 0.7091, 0.2736, 0.7057, 0.2743, 0.6881, 0.3034, 0.6905, 0.3393, 0.6457, 0.3423, 0.6297, 0.3682, 0.633, 0.365, 0.6488, 0.2803, 0.6391, 0.2559, 0.6369, 0.2604, 0.622, 0.2823, 0.6219, 0.8164, 0.6723, 0.8131, 0.6574, 0.8383, 0.653, 0.8426, 0.6695, 0.8164, 0.6723, 0.7909, 0.6756, 0.7893, 0.6622, 0.8131, 0.6574, 0.3094, 0.642, 0.3117, 0.6238, 0.3423, 0.6297, 0.3393, 0.6457, 0.3094, 0.642, 0.2803, 0.6391, 0.2823, 0.6219, 0.3117, 0.6238, 0.3353, 0.6695, 0.3393, 0.6457, 0.365, 0.6488, 0.3587, 0.6743, 0.3306, 0.6958, 0.3353, 0.6695, 0.3587, 0.6743, 0.3517, 0.7019, 0.2743, 0.6881, 0.248, 0.6875, 0.249, 0.6587, 0.2758, 0.6613, 0.2758, 0.6613, 0.249, 0.6587, 0.2559, 0.6369, 0.2803, 0.6391, 0.8258, 0.7266, 0.8203, 0.6962, 0.847, 0.6917, 0.8523, 0.7221, 0.8203, 0.6962, 0.8164, 0.6723, 0.8426, 0.6695, 0.847, 0.6917, 0.8258, 0.7266, 0.7995, 0.7327, 0.7939, 0.7014, 0.8203, 0.6962, 0.8203, 0.6962, 0.7939, 0.7014, 0.7909, 0.6756, 0.8164, 0.6723, 0.3034, 0.6905, 0.306, 0.6649, 0.3353, 0.6695, 0.3306, 0.6958, 0.306, 0.6649, 0.3094, 0.642, 0.3393, 0.6457, 0.3353, 0.6695, 0.3034, 0.6905, 0.2743, 0.6881, 0.2758, 0.6613, 0.306, 0.6649, 0.306, 0.6649, 0.2758, 0.6613, 0.2803, 0.6391, 0.3094, 0.642, 0.3423, 0.6297, 0.3504, 0.5976, 0.3701, 0.6112, 0.3682, 0.633, 0.2823, 0.6219, 0.2604, 0.622, 0.2643, 0.6017, 0.2819, 0.5889, 0.8131, 0.6574, 0.8052, 0.6267, 0.8293, 0.6143, 0.8383, 0.653, 0.8131, 0.6574, 0.7893, 0.6622, 0.7821, 0.6352, 0.8052, 0.6267, 0.3117, 0.6238, 0.3155, 0.5883, 0.3504, 0.5976, 0.3423, 0.6297, 0.3117, 0.6238, 0.2823, 0.6219, 0.2819, 0.5889, 0.3155, 0.5883, 0.3288, 0.7383, 0.3287, 0.7126, 0.35, 0.7185, 0.3505, 0.7434, 0.3314, 0.7612, 0.3288, 0.7383, 0.3505, 0.7434, 0.3503, 0.7643, 0.3314, 0.7612, 0.3503, 0.7643, 0.3496, 0.776, 0.3321, 0.7742, 0.2611, 0.7562, 0.2576, 0.7694, 0.2432, 0.7664, 0.243, 0.7539, 0.2611, 0.7562, 0.243, 0.7539, 0.244, 0.7307, 0.2682, 0.7326, 0.2682, 0.7326, 0.244, 0.7307, 0.2483, 0.7041, 0.2736, 0.7057, 0.8353, 0.7949, 0.8318, 0.7689, 0.8581, 0.7644, 0.8601, 0.7892, 0.8353, 0.7949, 0.8601, 0.7892, 0.8606, 0.805, 0.8375, 0.8117, 0.8318, 0.7689, 0.8282, 0.7424, 0.8548, 0.7384, 0.8581, 0.7644, 0.8353, 0.7949, 0.8375, 0.8117, 0.8137, 0.8087, 0.8098, 0.7948, 0.8353, 0.7949, 0.8098, 0.7948, 0.8047, 0.7724, 0.8318, 0.7689, 0.8318, 0.7689, 0.8047, 0.7724, 0.8012, 0.7482, 0.8282, 0.7424, 0.2993, 0.7323, 0.3022, 0.7091, 0.3287, 0.7126, 0.3288, 0.7383, 0.2993, 0.7323, 0.2682, 0.7326, 0.2736, 0.7057, 0.3022, 0.7091, 0.2981, 0.7415, 0.277, 0.746, 0.2682, 0.7326, 0.2993, 0.7323, 0.2981, 0.7415, 0.298, 0.7427, 0.2783, 0.7475, 0.277, 0.746, 0.2981, 0.7415, 0.2993, 0.7323, 0.3288, 0.7383, 0.318, 0.7479, 0.2981, 0.7415, 0.318, 0.7479, 0.3164, 0.7489, 0.298, 0.7427, 0.2698, 0.7571, 0.2651, 0.7702, 0.2576, 0.7694, 0.2611, 0.7562, 0.2698, 0.7571, 0.2611, 0.7562, 0.2682, 0.7326, 0.277, 0.746, 0.2698, 0.7571, 0.277, 0.746, 0.2783, 0.7475, 0.2715, 0.758, 0.2698, 0.7571, 0.2715, 0.758, 0.2673, 0.7705, 0.2651, 0.7702, 0.3221, 0.759, 0.318, 0.7479, 0.3288, 0.7383, 0.3314, 0.7612, 0.3221, 0.759, 0.3314, 0.7612, 0.3321, 0.7742, 0.3228, 0.7722, 0.3221, 0.759, 0.3228, 0.7722, 0.3196, 0.7716, 0.32, 0.7591, 0.3221, 0.759, 0.32, 0.7591, 0.3164, 0.7489, 0.318, 0.7479, 0.2621, 0.786, 0.2534, 0.7848, 0.2576, 0.7694, 0.2651, 0.7702, 0.2621, 0.786, 0.2651, 0.7702, 0.2673, 0.7705, 0.266, 0.7858, 0.3198, 0.7897, 0.3228, 0.7722, 0.3321, 0.7742, 0.3312, 0.7905, 0.3198, 0.7897, 0.3132, 0.7892, 0.3196, 0.7716, 0.3228, 0.7722, 0.2912, 0.842, 0.2908, 0.856, 0.2619, 0.8591, 0.2535, 0.8489, 0.2912, 0.842, 0.3316, 0.8529, 0.3223, 0.8624, 0.2908, 0.856, 0.2503, 0.8762, 0.2535, 0.8489, 0.2619, 0.8591, 0.2606, 0.8778, 0.2503, 0.8762, 0.2606, 0.8778, 0.2641, 0.8976, 0.2571, 0.9056, 0.3338, 0.8796, 0.3251, 0.9076, 0.3184, 0.8994, 0.3234, 0.8806, 0.3338, 0.8796, 0.3234, 0.8806, 0.3223, 0.8624, 0.3316, 0.8529, 0.2906, 0.9222, 0.2571, 0.9056, 0.2641, 0.8976, 0.2901, 0.9074, 0.2906, 0.9222, 0.2901, 0.9074, 0.3184, 0.8994, 0.3251, 0.9076, 0.2904, 0.8816, 0.2901, 0.9074, 0.2641, 0.8976, 0.2606, 0.8778, 0.2904, 0.8816, 0.2606, 0.8778, 0.2619, 0.8591, 0.2908, 0.856, 0.2904, 0.8816, 0.2908, 0.856, 0.3223, 0.8624, 0.3234, 0.8806, 0.2904, 0.8816, 0.3234, 0.8806, 0.3184, 0.8994, 0.2901, 0.9074, 0.1219, 0.7356, 0.1074, 0.7283, 0.1102, 0.711, 0.127, 0.7194, 0.1957, 0.767, 0.1983, 0.7485, 0.2143, 0.7538, 0.2118, 0.7739, 0.2087, 0.6717, 0.214, 0.6555, 0.2329, 0.665, 0.2283, 0.6807, 0.1555, 0.65, 0.1291, 0.6385, 0.1383, 0.6181, 0.1624, 0.6307, 0.8975, 0.7289, 0.8951, 0.7132, 0.9231, 0.7086, 0.9258, 0.724, 0.8975, 0.7289, 0.8684, 0.7354, 0.867, 0.7191, 0.8951, 0.7132, 0.184, 0.6613, 0.1896, 0.6434, 0.214, 0.6555, 0.2087, 0.6717, 0.184, 0.6613, 0.1555, 0.65, 0.1624, 0.6307, 0.1896, 0.6434, 0.2308, 0.6179, 0.2384, 0.6051, 0.2545, 0.6184, 0.2468, 0.6318, 0.1844, 0.5869, 0.1678, 0.5747, 0.1762, 0.5634, 0.1931, 0.5721, 0.8835, 0.6608, 0.8777, 0.6427, 0.9039, 0.6363, 0.9112, 0.6562, 0.8835, 0.6608, 0.8574, 0.6677, 0.8524, 0.652, 0.8777, 0.6427, 0.2079, 0.6017, 0.2164, 0.5864, 0.2384, 0.6051, 0.2308, 0.6179, 0.2079, 0.6017, 0.1844, 0.5869, 0.1931, 0.5721, 0.2164, 0.5864, 0.2228, 0.6353, 0.2308, 0.6179, 0.2468, 0.6318, 0.2402, 0.648, 0.214, 0.6555, 0.2228, 0.6353, 0.2402, 0.648, 0.2329, 0.665, 0.1624, 0.6307, 0.1383, 0.6181, 0.1532, 0.5921, 0.1732, 0.6057, 0.1732, 0.6057, 0.1532, 0.5921, 0.1678, 0.5747, 0.1844, 0.5869, 0.8951, 0.7132, 0.8893, 0.6834, 0.9171, 0.6788, 0.9231, 0.7086, 0.8893, 0.6834, 0.8835, 0.6608, 0.9112, 0.6562, 0.9171, 0.6788, 0.8951, 0.7132, 0.867, 0.7191, 0.8624, 0.6888, 0.8893, 0.6834, 0.8893, 0.6834, 0.8624, 0.6888, 0.8574, 0.6677, 0.8835, 0.6608, 0.1896, 0.6434, 0.1985, 0.6207, 0.2228, 0.6353, 0.214, 0.6555, 0.1985, 0.6207, 0.2079, 0.6017, 0.2308, 0.6179, 0.2228, 0.6353, 0.1896, 0.6434, 0.1624, 0.6307, 0.1732, 0.6057, 0.1985, 0.6207, 0.1985, 0.6207, 0.1732, 0.6057, 0.1844, 0.5869, 0.2079, 0.6017, 0.2384, 0.6051, 0.2497, 0.5873, 0.2611, 0.6061, 0.2545, 0.6184, 0.1931, 0.5721, 0.1762, 0.5634, 0.1815, 0.5533, 0.1997, 0.5521, 0.8777, 0.6427, 0.8667, 0.609, 0.8904, 0.5979, 0.9039, 0.6363, 0.8777, 0.6427, 0.8524, 0.652, 0.8417, 0.621, 0.8667, 0.609, 0.2164, 0.5864, 0.2265, 0.5642, 0.2497, 0.5873, 0.2384, 0.6051, 0.2164, 0.5864, 0.1931, 0.5721, 0.1997, 0.5521, 0.2265, 0.5642, 0.2039, 0.7051, 0.2087, 0.6717, 0.2283, 0.6807, 0.2244, 0.7142, 0.2009, 0.7337, 0.2039, 0.7051, 0.2244, 0.7142, 0.2186, 0.7402, 0.2009, 0.7337, 0.2186, 0.7402, 0.2143, 0.7538, 0.1983, 0.7485, 0.132, 0.707, 0.127, 0.7194, 0.1102, 0.711, 0.1123, 0.6968, 0.132, 0.707, 0.1123, 0.6968, 0.1185, 0.6704, 0.1434, 0.6826, 0.1434, 0.6826, 0.1185, 0.6704, 0.1291, 0.6385, 0.1555, 0.65, 0.9061, 0.7827, 0.9017, 0.7559, 0.9293, 0.7493, 0.9322, 0.7737, 0.9061, 0.7827, 0.9322, 0.7737, 0.934, 0.7891, 0.909, 0.8001, 0.9017, 0.7559, 0.8975, 0.7289, 0.9258, 0.724, 0.9293, 0.7493, 0.9061, 0.7827, 0.909, 0.8001, 0.8834, 0.7985, 0.8789, 0.7842, 0.9061, 0.7827, 0.8789, 0.7842, 0.873, 0.7608, 0.9017, 0.7559, 0.9017, 0.7559, 0.873, 0.7608, 0.8684, 0.7354, 0.8975, 0.7289, 0.1758, 0.6903, 0.184, 0.6613, 0.2087, 0.6717, 0.2039, 0.7051, 0.1758, 0.6903, 0.1434, 0.6826, 0.1555, 0.65, 0.184, 0.6613, 0.1726, 0.7029, 0.1508, 0.7034, 0.1434, 0.6826, 0.1758, 0.6903, 0.1726, 0.7029, 0.1722, 0.705, 0.1527, 0.706, 0.1508, 0.7034, 0.1726, 0.7029, 0.1758, 0.6903, 0.2039, 0.7051, 0.1914, 0.7161, 0.1726, 0.7029, 0.1914, 0.7161, 0.1893, 0.717, 0.1722, 0.705, 0.1431, 0.7124, 0.1376, 0.7241, 0.127, 0.7194, 0.132, 0.707, 0.1431, 0.7124, 0.132, 0.707, 0.1434, 0.6826, 0.1508, 0.7034, 0.1431, 0.7124, 0.1508, 0.7034, 0.1527, 0.706, 0.1464, 0.7148, 0.1431, 0.7124, 0.1464, 0.7148, 0.1422, 0.7262, 0.1376, 0.7241, 0.1926, 0.7302, 0.1914, 0.7161, 0.2039, 0.7051, 0.2009, 0.7337, 0.1926, 0.7302, 0.2009, 0.7337, 0.1983, 0.7485, 0.1903, 0.7454, 0.1926, 0.7302, 0.1903, 0.7454, 0.1874, 0.7445, 0.1901, 0.7302, 0.1926, 0.7302, 0.1901, 0.7302, 0.1893, 0.717, 0.1914, 0.7161, 0.1322, 0.7402, 0.1219, 0.7356, 0.127, 0.7194, 0.1376, 0.7241, 0.1322, 0.7402, 0.1376, 0.7241, 0.1422, 0.7262, 0.1386, 0.7423, 0.1863, 0.7633, 0.1903, 0.7454, 0.1983, 0.7485, 0.1957, 0.767, 0.1863, 0.7633, 0.1822, 0.7618, 0.1874, 0.7445, 0.1903, 0.7454, 0.2912, 0.8421, 0.2908, 0.856, 0.2618, 0.8591, 0.2534, 0.8489, 0.2912, 0.8421, 0.3314, 0.853, 0.3223, 0.8624, 0.2908, 0.856, 0.2502, 0.876, 0.2534, 0.8489, 0.2618, 0.8591, 0.2605, 0.8777, 0.2502, 0.876, 0.2605, 0.8777, 0.2641, 0.8877, 0.257, 0.8955, 0.3335, 0.8798, 0.3248, 0.898, 0.3184, 0.8897, 0.3233, 0.8807, 0.3335, 0.8798, 0.3233, 0.8807, 0.3223, 0.8624, 0.3314, 0.853, 0.2907, 0.9221, 0.257, 0.8955, 0.2641, 0.8877, 0.2904, 0.9076, 0.2907, 0.9221, 0.2904, 0.9076, 0.3184, 0.8897, 0.3248, 0.898, 0.2906, 0.8817, 0.2904, 0.9076, 0.2641, 0.8975, 0.2605, 0.8777, 0.2906, 0.8817, 0.2605, 0.8777, 0.2618, 0.8591, 0.2908, 0.856, 0.2906, 0.8817, 0.2908, 0.856, 0.3223, 0.8624, 0.3233, 0.8807, 0.2906, 0.8817, 0.3233, 0.8807, 0.3184, 0.8995, 0.2904, 0.9076, 0.02744, 0.6229, 0.01745, 0.6156, 0.02325, 0.5995, 0.03551, 0.6088, 0.085, 0.672, 0.09097, 0.6535, 0.1072, 0.6637, 0.1011, 0.6816, 0.1176, 0.5809, 0.1265, 0.5676, 0.1436, 0.5805, 0.1349, 0.5952, 0.06984, 0.5539, 0.04789, 0.5451, 0.05833, 0.5277, 0.07912, 0.5385, 0.9558, 0.6651, 0.9509, 0.6487, 0.9814, 0.6401, 0.9866, 0.6566, 0.9558, 0.6651, 0.9259, 0.6751, 0.922, 0.6583, 0.9509, 0.6487, 0.09508, 0.5659, 0.1037, 0.5522, 0.1265, 0.5676, 0.1176, 0.5809, 0.09508, 0.5659, 0.06984, 0.5539, 0.07912, 0.5385, 0.1037, 0.5522, 0.1405, 0.5496, 0.1601, 0.5301, 0.1685, 0.5445, 0.1556, 0.5626, 0.1265, 0.5676, 0.1405, 0.5496, 0.1556, 0.5626, 0.1436, 0.5805, 0.07912, 0.5385, 0.05833, 0.5277, 0.07733, 0.498, 0.09497, 0.5142, 0.09497, 0.5142, 0.07733, 0.498, 0.1012, 0.4697, 0.1192, 0.4853, 0.9509, 0.6487, 0.9397, 0.6167, 0.9683, 0.6076, 0.9814, 0.6401, 0.9397, 0.6167, 0.9281, 0.5825, 0.9549, 0.5716, 0.9683, 0.6076, 0.9509, 0.6487, 0.922, 0.6583, 0.9126, 0.6262, 0.9397, 0.6167, 0.9397, 0.6167, 0.9126, 0.6262, 0.9017, 0.5932, 0.9281, 0.5825, 0.1037, 0.5522, 0.1183, 0.5327, 0.1405, 0.5496, 0.1265, 0.5676, 0.1183, 0.5327, 0.1429, 0.5073, 0.1601, 0.5301, 0.1405, 0.5496, 0.1037, 0.5522, 0.07912, 0.5385, 0.09497, 0.5142, 0.1183, 0.5327, 0.1183, 0.5327, 0.09497, 0.5142, 0.1192, 0.4853, 0.1429, 0.5073, 0.1601, 0.5301, 0.1872, 0.5237, 0.1789, 0.5421, 0.1685, 0.5445, 0.1192, 0.4853, 0.1012, 0.4697, 0.1295, 0.4362, 0.1499, 0.4504, 0.9281, 0.5825, 0.9093, 0.5399, 0.933, 0.5224, 0.9549, 0.5716, 0.9281, 0.5825, 0.9017, 0.5932, 0.8885, 0.5589, 0.9093, 0.5399, 0.1429, 0.5073, 0.1738, 0.4806, 0.1872, 0.5237, 0.1601, 0.5301, 0.1429, 0.5073, 0.1192, 0.4853, 0.1499, 0.4504, 0.1738, 0.4806, 0.1056, 0.608, 0.1176, 0.5809, 0.1349, 0.5952, 0.1231, 0.6247, 0.0964, 0.6368, 0.1056, 0.608, 0.1231, 0.6247, 0.1128, 0.6498, 0.0964, 0.6368, 0.1128, 0.6498, 0.1072, 0.6637, 0.09097, 0.6535, 0.04187, 0.598, 0.03551, 0.6088, 0.02325, 0.5995, 0.02581, 0.5891, 0.04187, 0.598, 0.02581, 0.5891, 0.03365, 0.5697, 0.05517, 0.5781, 0.05517, 0.5781, 0.03365, 0.5697, 0.04789, 0.5451, 0.06984, 0.5539, 0.9674, 0.722, 0.9617, 0.6943, 0.9895, 0.6859, 0.992, 0.712, 0.9674, 0.722, 0.992, 0.712, 0.9935, 0.727, 0.971, 0.7391, 0.9617, 0.6943, 0.9558, 0.6651, 0.9866, 0.6566, 0.9895, 0.6859, 0.9674, 0.722, 0.971, 0.7391, 0.9498, 0.7396, 0.9429, 0.7257, 0.9674, 0.722, 0.9429, 0.7257, 0.9335, 0.702, 0.9617, 0.6943, 0.9617, 0.6943, 0.9335, 0.702, 0.9259, 0.6751, 0.9558, 0.6651, 0.08323, 0.5873, 0.09508, 0.5659, 0.1176, 0.5809, 0.1056, 0.608, 0.08323, 0.5873, 0.05517, 0.5781, 0.06984, 0.5539, 0.09508, 0.5659, 0.07696, 0.5983, 0.05904, 0.5961, 0.05517, 0.5781, 0.08323, 0.5873, 0.07696, 0.5983, 0.07549, 0.6006, 0.05956, 0.5992, 0.05904, 0.5961, 0.07696, 0.5983, 0.08323, 0.5873, 0.1056, 0.608, 0.08867, 0.6143, 0.07696, 0.5983, 0.08867, 0.6143, 0.08544, 0.6154, 0.07549, 0.6006, 0.05041, 0.6041, 0.04288, 0.6148, 0.03551, 0.6088, 0.04187, 0.598, 0.05041, 0.6041, 0.04187, 0.598, 0.05517, 0.5781, 0.05904, 0.5961, 0.05041, 0.6041, 0.05904, 0.5961, 0.05956, 0.5992, 0.05174, 0.6067, 0.05041, 0.6041, 0.05174, 0.6067, 0.04486, 0.6168, 0.04288, 0.6148, 0.08645, 0.6308, 0.08867, 0.6143, 0.1056, 0.608, 0.0964, 0.6368, 0.08645, 0.6308, 0.0964, 0.6368, 0.09097, 0.6535, 0.08137, 0.6479, 0.08645, 0.6308, 0.08137, 0.6479, 0.07887, 0.6469, 0.08356, 0.6309, 0.08645, 0.6308, 0.08356, 0.6309, 0.08544, 0.6154, 0.08867, 0.6143, 0.03422, 0.6283, 0.02744, 0.6229, 0.03551, 0.6088, 0.04288, 0.6148, 0.03422, 0.6283, 0.04288, 0.6148, 0.04486, 0.6168, 0.0368, 0.6309, 0.07441, 0.6652, 0.08137, 0.6479, 0.09097, 0.6535, 0.085, 0.672, 0.07441, 0.6652, 0.0708, 0.6627, 0.07887, 0.6469, 0.08137, 0.6479, 0.2911, 0.842, 0.2908, 0.8562, 0.2615, 0.8589, 0.2526, 0.8483, 0.2911, 0.842, 0.3317, 0.8531, 0.3225, 0.8625, 0.2908, 0.8562, 0.2495, 0.8758, 0.2526, 0.8483, 0.2615, 0.8589, 0.2603, 0.8777, 0.2495, 0.8758, 0.2603, 0.8777, 0.2653, 0.8917, 0.2581, 0.8996, 0.3339, 0.8798, 0.3267, 0.9018, 0.3201, 0.8936, 0.3236, 0.8807, 0.3339, 0.8798, 0.3236, 0.8807, 0.3225, 0.8625, 0.3317, 0.8531, 0.2907, 0.9219, 0.2581, 0.8996, 0.2653, 0.8917, 0.2903, 0.9077, 0.2907, 0.9219, 0.2903, 0.9077, 0.3201, 0.8936, 0.3267, 0.9018, 0.2905, 0.8819, 0.2903, 0.9077, 0.2639, 0.8976, 0.2603, 0.8777, 0.2905, 0.8819, 0.2603, 0.8777, 0.2615, 0.8589, 0.2908, 0.8562, 0.2905, 0.8819, 0.2908, 0.8562, 0.3225, 0.8625, 0.3236, 0.8807, 0.2905, 0.8819, 0.3236, 0.8807, 0.3186, 0.8995, 0.2903, 0.9077, 0.2339, 0.3749, 0.2617, 0.289, 0.2883, 0.2895, 0.2607, 0.3841, 0.2339, 0.3749, 0.2607, 0.3841, 0.2356, 0.4483, 0.2116, 0.4262, 0.2617, 0.289, 0.2801, 0.197, 0.3038, 0.1992, 0.2883, 0.2895, 0.5764, 0.3246, 0.5086, 0.3157, 0.5062, 0.2086, 0.5704, 0.2162, 0.5764, 0.3246, 0.5704, 0.2162, 0.6369, 0.2218, 0.6544, 0.3465, 0.6251, 0.7185, 0.6286, 0.7004, 0.6445, 0.7089, 0.6425, 0.725, 0.6251, 0.7185, 0.6425, 0.725, 0.6419, 0.7417, 0.6222, 0.7355, 0.6251, 0.7185, 0.6222, 0.7355, 0.6094, 0.7344, 0.6092, 0.7117, 0.6251, 0.7185, 0.6092, 0.7117, 0.6116, 0.6911, 0.6286, 0.7004, 0.5926, 0.7045, 0.5935, 0.6816, 0.6116, 0.6911, 0.6092, 0.7117, 0.5926, 0.7045, 0.6092, 0.7117, 0.6094, 0.7344, 0.5928, 0.7245, 0.5926, 0.7045, 0.5928, 0.7245, 0.5769, 0.721, 0.574, 0.6966, 0.5926, 0.7045, 0.574, 0.6966, 0.5696, 0.6679, 0.5935, 0.6816, 0.5059, 0.6952, 0.5049, 0.6727, 0.528, 0.6643, 0.5245, 0.6909, 0.5059, 0.6952, 0.5245, 0.6909, 0.5237, 0.7166, 0.5062, 0.7186, 0.5059, 0.6952, 0.5062, 0.7186, 0.4838, 0.7195, 0.4843, 0.6977, 0.5059, 0.6952, 0.4843, 0.6977, 0.4842, 0.677, 0.5049, 0.6727, 0.593, 0.745, 0.5797, 0.7453, 0.5769, 0.721, 0.5928, 0.7245, 0.593, 0.745, 0.5928, 0.7245, 0.6094, 0.7344, 0.6068, 0.7472, 0.5055, 0.7548, 0.4829, 0.7554, 0.4838, 0.7195, 0.5062, 0.7186, 0.5055, 0.7548, 0.5062, 0.7186, 0.5237, 0.7166, 0.5267, 0.7536, 0.5493, 0.6306, 0.5484, 0.6543, 0.528, 0.6643, 0.5252, 0.634, 0.5509, 0.6075, 0.5493, 0.6306, 0.5252, 0.634, 0.5236, 0.609, 0.5493, 0.6306, 0.5738, 0.6355, 0.5696, 0.6679, 0.5484, 0.6543, 0.5509, 0.6075, 0.578, 0.611, 0.5738, 0.6355, 0.5493, 0.6306, 0.6358, 0.6709, 0.6286, 0.7004, 0.6116, 0.6911, 0.617, 0.6584, 0.6446, 0.6473, 0.6358, 0.6709, 0.617, 0.6584, 0.6235, 0.6337, 0.6358, 0.6709, 0.6527, 0.6875, 0.6445, 0.7089, 0.6286, 0.7004, 0.6446, 0.6473, 0.6644, 0.6644, 0.6527, 0.6875, 0.6358, 0.6709, 0.5987, 0.6486, 0.5935, 0.6816, 0.5696, 0.6679, 0.5738, 0.6355, 0.6044, 0.6242, 0.5987, 0.6486, 0.5738, 0.6355, 0.578, 0.611, 0.5987, 0.6486, 0.617, 0.6584, 0.6116, 0.6911, 0.5935, 0.6816, 0.6044, 0.6242, 0.6235, 0.6337, 0.617, 0.6584, 0.5987, 0.6486, 0.5022, 0.6425, 0.5049, 0.6727, 0.4842, 0.677, 0.4823, 0.6475, 0.4983, 0.617, 0.5022, 0.6425, 0.4823, 0.6475, 0.4774, 0.6206, 0.5022, 0.6425, 0.5252, 0.634, 0.528, 0.6643, 0.5049, 0.6727, 0.4983, 0.617, 0.5236, 0.609, 0.5252, 0.634, 0.5022, 0.6425, 0.4711, 0.456, 0.479, 0.4712, 0.4593, 0.4972, 0.4534, 0.4913, 0.4596, 0.4427, 0.4711, 0.456, 0.4534, 0.4913, 0.448, 0.4995, 0.4711, 0.456, 0.5151, 0.4036, 0.5175, 0.4354, 0.479, 0.4712, 0.4596, 0.4427, 0.5086, 0.3157, 0.5151, 0.4036, 0.4711, 0.456, 0.6993, 0.4957, 0.6826, 0.5075, 0.6352, 0.4524, 0.6465, 0.4272, 0.7201, 0.4859, 0.6993, 0.4957, 0.6465, 0.4272, 0.6544, 0.3465, 0.6993, 0.4957, 0.7192, 0.5426, 0.6998, 0.5442, 0.6826, 0.5075, 0.7201, 0.4859, 0.7542, 0.5699, 0.7192, 0.5426, 0.6993, 0.4957, 0.7191, 0.5721, 0.7036, 0.5703, 0.6998, 0.5442, 0.7192, 0.5426, 0.7358, 0.5897, 0.7191, 0.5721, 0.7192, 0.5426, 0.7542, 0.5699, 0.7191, 0.5721, 0.7125, 0.5917, 0.7052, 0.5917, 0.7036, 0.5703, 0.7358, 0.5897, 0.7187, 0.6022, 0.7125, 0.5917, 0.7191, 0.5721, 0.578, 0.3958, 0.5756, 0.4274, 0.5175, 0.4354, 0.5151, 0.4036, 0.5764, 0.3246, 0.578, 0.3958, 0.5151, 0.4036, 0.5086, 0.3157, 0.578, 0.3958, 0.6465, 0.4272, 0.6352, 0.4524, 0.5756, 0.4274, 0.5764, 0.3246, 0.6544, 0.3465, 0.6465, 0.4272, 0.578, 0.3958, 0.1998, 0.3557, 0.1827, 0.3986, 0.1643, 0.3873, 0.1813, 0.3504, 0.2339, 0.3749, 0.1998, 0.3557, 0.2261, 0.2804, 0.2617, 0.289, 0.1998, 0.3557, 0.1813, 0.3504, 0.2014, 0.2729, 0.2261, 0.2804, 0.2617, 0.289, 0.2261, 0.2804, 0.2481, 0.1937, 0.2801, 0.197, 0.2261, 0.2804, 0.2014, 0.2729, 0.216, 0.188, 0.2481, 0.1937, 0.8401, 0.4124, 0.8141, 0.4311, 0.7567, 0.3185, 0.7808, 0.3133, 0.8401, 0.4124, 0.7808, 0.3133, 0.8033, 0.3114, 0.8604, 0.3927, 0.8401, 0.4124, 0.8723, 0.4757, 0.8513, 0.5022, 0.8141, 0.4311, 0.8401, 0.4124, 0.8604, 0.3927, 0.8926, 0.452, 0.8723, 0.4757, 0.7808, 0.3133, 0.7567, 0.3185, 0.728, 0.2225, 0.7536, 0.2218, 0.7808, 0.3133, 0.7536, 0.2218, 0.7807, 0.2177, 0.8033, 0.3114, 0.7538, 0.481, 0.7716, 0.4732, 0.8044, 0.5488, 0.7825, 0.5646, 0.7538, 0.481, 0.7825, 0.5646, 0.7542, 0.5699, 0.7201, 0.4859, 0.7538, 0.481, 0.6934, 0.3413, 0.711, 0.3421, 0.7716, 0.4732, 0.7538, 0.481, 0.7201, 0.4859, 0.6544, 0.3465, 0.6934, 0.3413, 0.6934, 0.3413, 0.6654, 0.2252, 0.6829, 0.2294, 0.711, 0.3421, 0.6934, 0.3413, 0.6544, 0.3465, 0.6369, 0.2218, 0.6654, 0.2252, 0.7892, 0.4535, 0.8308, 0.5244, 0.8044, 0.5488, 0.7716, 0.4732, 0.7892, 0.4535, 0.8141, 0.4311, 0.8513, 0.5022, 0.8308, 0.5244, 0.7892, 0.4535, 0.7319, 0.3343, 0.7567, 0.3185, 0.8141, 0.4311, 0.7892, 0.4535, 0.7716, 0.4732, 0.711, 0.3421, 0.7319, 0.3343, 0.7319, 0.3343, 0.7051, 0.2277, 0.728, 0.2225, 0.7567, 0.3185, 0.7319, 0.3343, 0.711, 0.3421, 0.6829, 0.2294, 0.7051, 0.2277, 0.2869, 0.3954, 0.3156, 0.4048, 0.2953, 0.4799, 0.2638, 0.4664, 0.2869, 0.3954, 0.2638, 0.4664, 0.2356, 0.4483, 0.2607, 0.3841, 0.2869, 0.3954, 0.3154, 0.2928, 0.345, 0.2949, 0.3156, 0.4048, 0.2869, 0.3954, 0.2607, 0.3841, 0.2883, 0.2895, 0.3154, 0.2928, 0.3154, 0.2928, 0.3292, 0.202, 0.356, 0.2029, 0.345, 0.2949, 0.3154, 0.2928, 0.2883, 0.2895, 0.3038, 0.1992, 0.3292, 0.202, 0.3481, 0.415, 0.3812, 0.4201, 0.3665, 0.4921, 0.3309, 0.491, 0.3481, 0.415, 0.3309, 0.491, 0.2953, 0.4799, 0.3156, 0.4048, 0.3481, 0.415, 0.3756, 0.2985, 0.411, 0.3006, 0.3812, 0.4201, 0.3481, 0.415, 0.3156, 0.4048, 0.345, 0.2949, 0.3756, 0.2985, 0.3756, 0.2985, 0.3858, 0.2032, 0.4208, 0.2016, 0.411, 0.3006, 0.3756, 0.2985, 0.345, 0.2949, 0.356, 0.2029, 0.3858, 0.2032, 0.4429, 0.4326, 0.4779, 0.3044, 0.5086, 0.3157, 0.4596, 0.4427, 0.4429, 0.4326, 0.4596, 0.4427, 0.448, 0.4995, 0.4309, 0.4916, 0.4779, 0.3044, 0.4802, 0.2054, 0.5062, 0.2086, 0.5086, 0.3157, 0.4096, 0.424, 0.3812, 0.4201, 0.411, 0.3006, 0.4403, 0.3016, 0.4096, 0.424, 0.4403, 0.3016, 0.4779, 0.3044, 0.4429, 0.4326, 0.4096, 0.424, 0.3974, 0.4901, 0.3665, 0.4921, 0.3812, 0.4201, 0.4096, 0.424, 0.4429, 0.4326, 0.4309, 0.4916, 0.3974, 0.4901, 0.4403, 0.3016, 0.411, 0.3006, 0.4208, 0.2016, 0.447, 0.1997, 0.4403, 0.3016, 0.447, 0.1997, 0.4802, 0.2054, 0.4779, 0.3044, 0.1933, 0.4609, 0.2116, 0.4262, 0.2356, 0.4483, 0.213, 0.4975, 0.1933, 0.4609, 0.213, 0.4975, 0.1872, 0.5237, 0.1738, 0.4806, 0.7439, 0.6116, 0.7459, 0.6231, 0.7193, 0.6309, 0.7198, 0.6193, 0.7439, 0.6116, 0.7198, 0.6193, 0.7187, 0.6022, 0.7358, 0.5897, 0.7439, 0.6116, 0.7358, 0.5897, 0.7542, 0.5699, 0.7715, 0.6064, 0.7439, 0.6116, 0.7715, 0.6064, 0.7745, 0.6206, 0.7459, 0.6231, 0.1933, 0.4609, 0.1738, 0.4806, 0.1499, 0.4504, 0.166, 0.4279, 0.1933, 0.4609, 0.166, 0.4279, 0.1827, 0.3986, 0.2116, 0.4262, 0.166, 0.4279, 0.1499, 0.4504, 0.1295, 0.4362, 0.1465, 0.413, 0.166, 0.4279, 0.1465, 0.413, 0.1643, 0.3873, 0.1827, 0.3986, 0.8916, 0.513, 0.9093, 0.5399, 0.8885, 0.5589, 0.8718, 0.5396, 0.8916, 0.513, 0.8718, 0.5396, 0.8513, 0.5022, 0.8723, 0.4757, 0.8916, 0.513, 0.8723, 0.4757, 0.8926, 0.452, 0.9155, 0.4925, 0.8916, 0.513, 0.9155, 0.4925, 0.933, 0.5224, 0.9093, 0.5399, 0.7952, 0.5948, 0.7825, 0.5646, 0.8044, 0.5488, 0.8185, 0.5774, 0.7952, 0.5948, 0.8185, 0.5774, 0.8258, 0.5929, 0.7997, 0.6099, 0.7952, 0.5948, 0.7997, 0.6099, 0.7745, 0.6206, 0.7715, 0.6064, 0.7952, 0.5948, 0.7715, 0.6064, 0.7542, 0.5699, 0.7825, 0.5646, 0.8492, 0.5604, 0.8308, 0.5244, 0.8513, 0.5022, 0.8718, 0.5396, 0.8492, 0.5604, 0.8555, 0.5777, 0.8258, 0.5929, 0.8185, 0.5774, 0.8492, 0.5604, 0.8185, 0.5774, 0.8044, 0.5488, 0.8308, 0.5244, 0.2476, 0.5164, 0.2638, 0.4664, 0.2953, 0.4799, 0.2843, 0.5298, 0.2476, 0.5164, 0.2843, 0.5298, 0.2751, 0.5623, 0.2404, 0.534, 0.2476, 0.5164, 0.2404, 0.534, 0.1872, 0.5237, 0.213, 0.4975, 0.2476, 0.5164, 0.213, 0.4975, 0.2356, 0.4483, 0.2638, 0.4664, 0.3227, 0.5411, 0.3309, 0.491, 0.3665, 0.4921, 0.3626, 0.5393, 0.3227, 0.5411, 0.3626, 0.5393, 0.3647, 0.5704, 0.3201, 0.5596, 0.3227, 0.5411, 0.3201, 0.5596, 0.2751, 0.5623, 0.2843, 0.5298, 0.3227, 0.5411, 0.2843, 0.5298, 0.2953, 0.4799, 0.3309, 0.491, 0.4325, 0.522, 0.4309, 0.4916, 0.448, 0.4995, 0.4525, 0.5166, 0.4325, 0.522, 0.4525, 0.5166, 0.4542, 0.5291, 0.4343, 0.5361, 0.3975, 0.5319, 0.4003, 0.5478, 0.3647, 0.5704, 0.3626, 0.5393, 0.3975, 0.5319, 0.3626, 0.5393, 0.3665, 0.4921, 0.3974, 0.4901, 0.3975, 0.5319, 0.3974, 0.4901, 0.4309, 0.4916, 0.4325, 0.522, 0.3975, 0.5319, 0.4325, 0.522, 0.4343, 0.5361, 0.4003, 0.5478, 0.529, 0.6918, 0.5284, 0.7171, 0.5237, 0.7166, 0.5245, 0.6909, 0.529, 0.6918, 0.5245, 0.6909, 0.528, 0.6643, 0.5329, 0.6715, 0.5755, 0.7465, 0.5726, 0.7219, 0.5769, 0.721, 0.5797, 0.7453, 0.5343, 0.7537, 0.5267, 0.7536, 0.5237, 0.7166, 0.5284, 0.7171, 0.5694, 0.6974, 0.5644, 0.675, 0.5696, 0.6679, 0.574, 0.6966, 0.5694, 0.6974, 0.574, 0.6966, 0.5769, 0.721, 0.5726, 0.7219, 0.5481, 0.6617, 0.5329, 0.6715, 0.528, 0.6643, 0.5484, 0.6543, 0.5481, 0.6617, 0.5484, 0.6543, 0.5696, 0.6679, 0.5644, 0.675, 0.2904, 0.8816, 0.2902, 0.9075, 0.2641, 0.8976, 0.2606, 0.8777, 0.2904, 0.8816, 0.2606, 0.8777, 0.2618, 0.859, 0.2909, 0.8559, 0.2904, 0.8816, 0.2909, 0.8559, 0.3223, 0.862, 0.3234, 0.8802, 0.2904, 0.8816, 0.3234, 0.8802, 0.3185, 0.8992, 0.2902, 0.9075, 0.2502, 0.8763, 0.2533, 0.8488, 0.2618, 0.859, 0.2606, 0.8777, 0.2502, 0.8763, 0.2606, 0.8777, 0.2641, 0.8976, 0.2571, 0.9058, 0.2907, 0.9224, 0.2902, 0.9075, 0.3185, 0.8992, 0.3254, 0.9074, 0.2907, 0.9224, 0.2571, 0.9058, 0.2641, 0.8976, 0.2902, 0.9075, 0.3339, 0.8793, 0.3254, 0.9074, 0.3185, 0.8992, 0.3234, 0.8802, 0.3339, 0.8793, 0.3234, 0.8802, 0.3223, 0.862, 0.3316, 0.8526, 0.2914, 0.842, 0.2909, 0.8559, 0.2618, 0.859, 0.2533, 0.8488, 0.2914, 0.842, 0.3316, 0.8526, 0.3223, 0.862, 0.2909, 0.8559, 0.4944, 0.5951, 0.5222, 0.5875, 0.5236, 0.609, 0.4983, 0.617, 0.4944, 0.5951, 0.4983, 0.617, 0.4774, 0.6206, 0.4717, 0.5995, 0.6092, 0.6102, 0.6291, 0.6206, 0.6235, 0.6337, 0.6044, 0.6242, 0.6092, 0.6102, 0.6044, 0.6242, 0.578, 0.611, 0.5819, 0.5941, 0.651, 0.6331, 0.6707, 0.6465, 0.6644, 0.6644, 0.6446, 0.6473, 0.651, 0.6331, 0.6446, 0.6473, 0.6235, 0.6337, 0.6291, 0.6206, 0.5524, 0.5883, 0.5819, 0.5941, 0.578, 0.611, 0.5509, 0.6075, 0.5524, 0.5883, 0.5509, 0.6075, 0.5236, 0.609, 0.5222, 0.5875, 0.479, 0.4712, 0.5175, 0.4354, 0.5192, 0.466, 0.4848, 0.4918, 0.4848, 0.4918, 0.5192, 0.466, 0.5219, 0.5252, 0.4911, 0.5396, 0.479, 0.4712, 0.4848, 0.4918, 0.4627, 0.5113, 0.4593, 0.4972, 0.4848, 0.4918, 0.4911, 0.5396, 0.4685, 0.5495, 0.4627, 0.5113, 0.6826, 0.5075, 0.6998, 0.5442, 0.6784, 0.5538, 0.6613, 0.5263, 0.6613, 0.5263, 0.6784, 0.5538, 0.65, 0.58, 0.6315, 0.5634, 0.6826, 0.5075, 0.6613, 0.5263, 0.6182, 0.4857, 0.6352, 0.4524, 0.6613, 0.5263, 0.6315, 0.5634, 0.5991, 0.539, 0.6182, 0.4857, 0.7036, 0.5703, 0.7052, 0.5917, 0.6969, 0.5993, 0.6879, 0.5763, 0.6879, 0.5763, 0.6969, 0.5993, 0.6838, 0.6198, 0.6684, 0.5995, 0.7036, 0.5703, 0.6879, 0.5763, 0.6784, 0.5538, 0.6998, 0.5442, 0.6879, 0.5763, 0.6684, 0.5995, 0.65, 0.58, 0.6784, 0.5538, 0.5756, 0.4274, 0.6352, 0.4524, 0.6182, 0.4857, 0.5691, 0.4642, 0.5691, 0.4642, 0.6182, 0.4857, 0.5991, 0.539, 0.5599, 0.5284, 0.5756, 0.4274, 0.5691, 0.4642, 0.5192, 0.466, 0.5175, 0.4354, 0.5691, 0.4642, 0.5599, 0.5284, 0.5219, 0.5252, 0.5192, 0.466, 0.4911, 0.5396, 0.5219, 0.5252, 0.5222, 0.5875, 0.4944, 0.5951, 0.4911, 0.5396, 0.4944, 0.5951, 0.4717, 0.5995, 0.4685, 0.5495, 0.6315, 0.5634, 0.65, 0.58, 0.6291, 0.6206, 0.6092, 0.6102, 0.6315, 0.5634, 0.6092, 0.6102, 0.5819, 0.5941, 0.5991, 0.539, 0.6684, 0.5995, 0.6838, 0.6198, 0.6707, 0.6465, 0.651, 0.6331, 0.6684, 0.5995, 0.651, 0.6331, 0.6291, 0.6206, 0.65, 0.58, 0.5599, 0.5284, 0.5991, 0.539, 0.5819, 0.5941, 0.5524, 0.5883, 0.5599, 0.5284, 0.5524, 0.5883, 0.5222, 0.5875, 0.5219, 0.5252, 0.447, 0.1997, 0.4583, 0.004561, 0.4894, 0.01698, 0.4802, 0.2054, 0.447, 0.1997, 0.4208, 0.2016, 0.4322, 0.001587, 0.4583, 0.004561, 0.4802, 0.2054, 0.4894, 0.01698, 0.5125, 0.02146, 0.5062, 0.2086, 0.3858, 0.2032, 0.356, 0.2029, 0.3652, -0.0001052, 0.3977, 0.0001188, 0.3858, 0.2032, 0.3977, 0.0001188, 0.4322, 0.001587, 0.4208, 0.2016, 0.3292, 0.202, 0.336, 0.001346, 0.3652, -0.0001052, 0.356, 0.2029, 0.3292, 0.202, 0.3038, 0.1992, 0.3068, 0.004068, 0.336, 0.001346, 0.7051, 0.2277, 0.6829, 0.2294, 0.6866, 0.01122, 0.7126, 0.009806, 0.7051, 0.2277, 0.7126, 0.009806, 0.7409, 0.01089, 0.728, 0.2225, 0.6654, 0.2252, 0.667, 0.01075, 0.6866, 0.01122, 0.6829, 0.2294, 0.6654, 0.2252, 0.6369, 0.2218, 0.6369, 0.00621, 0.667, 0.01075, 0.7536, 0.2218, 0.7715, 0.01861, 0.8041, 0.02566, 0.7807, 0.2177, 0.7536, 0.2218, 0.728, 0.2225, 0.7409, 0.01089, 0.7715, 0.01861, 0.2481, 0.1937, 0.216, 0.188, 0.2, 0.02706, 0.2364, 0.01685, 0.2801, 0.197, 0.2481, 0.1937, 0.2364, 0.01685, 0.2754, 0.00767, 0.5704, 0.2162, 0.5743, 0.01095, 0.6369, 0.00621, 0.6369, 0.2218, 0.5704, 0.2162, 0.5062, 0.2086, 0.5125, 0.02146, 0.5743, 0.01095, 0.2801, 0.197, 0.2754, 0.00767, 0.3068, 0.004068, 0.3038, 0.1992, 0.4343, 0.5361, 0.4542, 0.5291, 0.4564, 0.5499, 0.4371, 0.5571, 0.3647, 0.5704, 0.3811, 0.5823, 0.3734, 0.6025, 0.3695, 0.6004, 0.7459, 0.6231, 0.7745, 0.6206, 0.7716, 0.6379, 0.7462, 0.6393, 0.7459, 0.6231, 0.7462, 0.6393, 0.7185, 0.6419, 0.7193, 0.6309, 0.4003, 0.5478, 0.4343, 0.5361, 0.4371, 0.5571, 0.4064, 0.5664, 0.3647, 0.5704, 0.3695, 0.6004, 0.3701, 0.6112, 0.3504, 0.5976, 0.2751, 0.5623, 0.2819, 0.5889, 0.2643, 0.6017, 0.2654, 0.5941, 0.7997, 0.6099, 0.8258, 0.5929, 0.8293, 0.6143, 0.8052, 0.6267, 0.7997, 0.6099, 0.8052, 0.6267, 0.7821, 0.6352, 0.7745, 0.6206, 0.3201, 0.5596, 0.3647, 0.5704, 0.3504, 0.5976, 0.3155, 0.5883, 0.3201, 0.5596, 0.3155, 0.5883, 0.2819, 0.5889, 0.2751, 0.5623, 0.2751, 0.5623, 0.2654, 0.5941, 0.2635, 0.5995, 0.2601, 0.5738, 0.2497, 0.5873, 0.2601, 0.5738, 0.2635, 0.5995, 0.2611, 0.6061, 0.1997, 0.5521, 0.1815, 0.5533, 0.1816, 0.5484, 0.1993, 0.5407, 0.1872, 0.5237, 0.1993, 0.5407, 0.1816, 0.5484, 0.1789, 0.5421, 0.8667, 0.609, 0.8609, 0.5928, 0.8855, 0.5769, 0.8904, 0.5979, 0.8667, 0.609, 0.8417, 0.621, 0.8336, 0.605, 0.8609, 0.5928, 0.8555, 0.5777, 0.8609, 0.5928, 0.8336, 0.605, 0.8258, 0.5929, 0.2265, 0.5642, 0.2335, 0.5491, 0.2601, 0.5738, 0.2497, 0.5873, 0.2404, 0.534, 0.2751, 0.5623, 0.2601, 0.5738, 0.2335, 0.5491, 0.2265, 0.5642, 0.1997, 0.5521, 0.1993, 0.5407, 0.2335, 0.5491, 0.2404, 0.534, 0.2335, 0.5491, 0.1993, 0.5407, 0.1872, 0.5237, 0.4003, 0.5478, 0.4064, 0.5664, 0.3811, 0.5823, 0.3647, 0.5704, 0.2339, 0.3749, 0.2116, 0.4262, 0.1827, 0.3986, 0.1998, 0.3557, 0.8555, 0.5777, 0.8492, 0.5604, 0.8718, 0.5396, 0.8885, 0.5589, 0.8885, 0.5589, 0.8855, 0.5769, 0.8609, 0.5928, 0.8555, 0.5777])
me_cube_017.materials.append(mat_material_004)
me_cube_017.use_remesh_preserve_volume = False
me_cube_017.use_remesh_preserve_attributes = False
me_cube_017.use_mirror_vertex_groups = False
me_cube_017.use_paint_bone_selection = False
me_cube_017.use_paint_mask = True
me_cube_017.update()
me_plane = bpy.data.meshes.new('Plane')
me_plane.from_pydata([(1.0, 1.0, 0.0), (1.0, -1.0, 0.0), (-1.0, -1.0, 0.0), (-1.0, 1.0, 0.0)], [], [(0, 3, 2, 1)])
me_plane.materials.append(mat_material_043)
me_plane.use_remesh_preserve_volume = False
me_plane.use_remesh_preserve_attributes = False
me_plane.use_mirror_vertex_groups = False
me_plane.update()
me_plane_001 = bpy.data.meshes.new('Plane.001')
me_plane_001.from_pydata([(-1.0, -1.0, 0.0), (1.0, -1.0, 0.0), (-1.0, 1.0, 0.0), (1.0, 1.0, 0.0)], [], [(0, 1, 3, 2)])
me_plane_001.use_remesh_preserve_volume = False
me_plane_001.use_remesh_preserve_attributes = False
me_plane_001.use_mirror_vertex_groups = False
me_plane_001.update()

# ---- objects
ob_plane_002 = bpy.data.objects.new('Plane.002', me_plane_002)
ob_camera_001 = bpy.data.objects.new('Camera.001', cam_camera_001)
ob_point = bpy.data.objects.new('Point', light_point_001)
ob_hemi = bpy.data.objects.new('Hemi', light_hemi)
ob_cube_005 = bpy.data.objects.new('Cube.005', me_cube_017)
ob_plane = bpy.data.objects.new('Plane', me_plane)
ob_plane_001 = bpy.data.objects.new('Plane.001', me_plane_001)

# ---- transforms, parenting, visibility, modifiers, constraints
ob_plane_002.location = (0.0, 0.0, 0.0)
ob_plane_002.lineart.crease_threshold = 0.0
ob_camera_001.location = (-0.4919, -0.5565, 1.616)
ob_camera_001.rotation_euler = (1.249, -1.49e-08, -0.5463)
ob_camera_001.lineart.crease_threshold = 0.0
ob_point.location = (0.08275, 0.5709, 0.7904)
ob_point.lineart.crease_threshold = 0.0
ob_hemi.location = (0.4956, 0.7851, 2.796)
ob_hemi.rotation_euler = (-0.5395, 0.1502, -0.05364)
ob_hemi.lineart.crease_threshold = 0.0
ob_cube_005.location = (0.0, 0.0, 0.0)
ob_cube_005.lineart.crease_threshold = 0.0
ob_plane.location = (0.0, 0.0, -0.1642)
ob_plane.scale = (44.29, 44.29, 44.29)
ob_plane.lineart.crease_threshold = 0.0
ob_plane_001.location = (0.0, 0.0, 1.309)
ob_plane_001.rotation_euler = (1.571, -0.0, 0.0)
ob_plane_001.lineart.crease_threshold = 0.0

# ---- collection membership
col_collection_1.objects.link(ob_plane_002)
col_collection_1.objects.link(ob_camera_001)
col_collection_1.objects.link(ob_point)
col_collection_1.objects.link(ob_hemi)
col_collection_1.objects.link(ob_cube_005)
col_collection_1.objects.link(ob_plane)
col_collection_2.objects.link(ob_plane_001)

# ---- scene / render settings (as saved in the file)
scene.camera = ob_camera_001
scene.frame_start = 1; scene.frame_end = 250; scene.frame_set(0)
scene.render.engine = 'BLENDER_EEVEE_NEXT'
scene.render.image_settings.color_mode = 'RGB'
scene.render.image_settings.compression = 0
scene.render.image_settings.exr_codec = 'NONE'
scene.render.resolution_percentage = 50
scene.render.dither_intensity = 0.0
scene.render.film_transparent = True
scene.render.bake_margin = 2
scene.render.bake_bias = 0.0
scene.cycles.use_denoising = False
scene.cycles.samples = 10
scene.cycles.sampling_pattern = 'TABULATED_SOBOL'
scene.cycles.light_sampling_threshold = 0.0
scene.cycles.use_adaptive_sampling = False
scene.cycles.use_light_tree = False
scene.cycles.blur_glossy = 0.0
scene.cycles.volume_bounces = 1
scene.cycles.pixel_filter_type = 'GAUSSIAN'
scene.cycles.sample_clamp_indirect = 0.0
scene.view_settings.view_transform = 'Standard'
bpy.context.view_layer.update()
